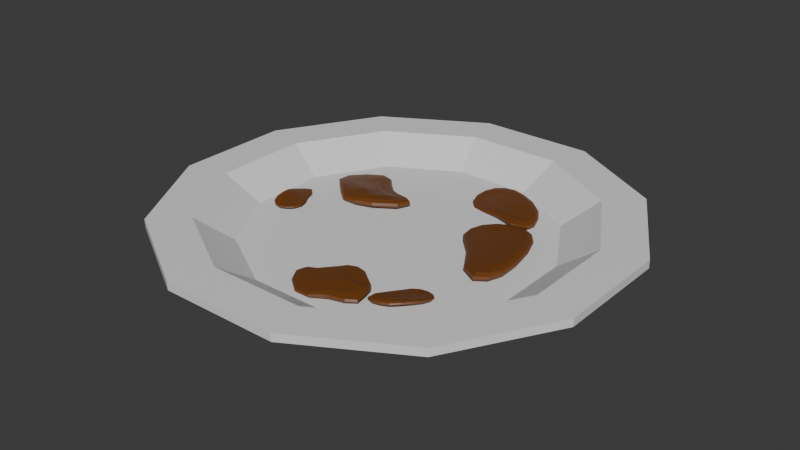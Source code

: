 # Source: PlateDirty.blend  (saved by Blender 4.5.87; exported with 4.5.12 LTS)
import bpy
from mathutils import Matrix  # noqa: F401  (used for matrix-valued properties, if any)

bpy.ops.wm.read_factory_settings(use_empty=True)
scene = bpy.context.scene
scene.name = 'Scene'

# ---- collections
col_collection = bpy.data.collections.new('Collection'); scene.collection.children.link(col_collection)

# ---- materials (node trees are filled in below, after node groups)
mat_material = bpy.data.materials.new('Material')
mat_material.alpha_threshold = 0.0
mat_material.roughness = 0.5
mat_material.line_color = (0.0, 0.0, 0.0, 1.0)
mat_dirt = bpy.data.materials.new('Dirt')

# ---- material node trees
mat_material.use_nodes = True; mat_material.node_tree.nodes.clear()
_N = mat_material.node_tree.nodes; _L = mat_material.node_tree.links
n0 = _N.new('ShaderNodeOutputMaterial'); n0.name = 'Material Output'; n0.location = (200, 100)
n1 = _N.new('ShaderNodeBsdfPrincipled'); n1.name = 'Principled BSDF'; n1.location = (-200, 100)
n1.inputs[3].default_value = 1.45
_L.new(n1.outputs[0], n0.inputs[0])
n0.is_active_output = True
mat_dirt.use_nodes = True; mat_dirt.node_tree.nodes.clear()
_N = mat_dirt.node_tree.nodes; _L = mat_dirt.node_tree.links
n0 = _N.new('ShaderNodeBsdfPrincipled'); n0.name = 'Principled BSDF'; n0.location = (-200, 100)
n0.inputs[0].default_value = (0.1553, 0.04824, 0.005926, 1.0)
n1 = _N.new('ShaderNodeOutputMaterial'); n1.name = 'Material Output'; n1.location = (200, 100)
_L.new(n0.outputs[0], n1.inputs[0])
n1.is_active_output = True

# ---- world
world_world = bpy.data.worlds.new('World'); scene.world = world_world
world_world.use_nodes = True; world_world.node_tree.nodes.clear()
_N = world_world.node_tree.nodes; _L = world_world.node_tree.links
n0 = _N.new('ShaderNodeOutputWorld'); n0.name = 'World Output'; n0.location = (200, 100)
n1 = _N.new('ShaderNodeBackground'); n1.name = 'Background'; n1.location = (-200, 100)
n1.inputs[0].default_value = (0.05088, 0.05088, 0.05088, 1.0)
_L.new(n1.outputs[0], n0.inputs[0])
n0.is_active_output = True
world_world.color = (0.05088, 0.05088, 0.05088)
world_world.sun_shadow_jitter_overblur = 0.0

# ---- meshes
me_circle_003 = bpy.data.meshes.new('Circle.003')
me_circle_003.from_pydata([(0.07432, 0.2774, 0.006079), (-0.07432, 0.2774, 0.006079), (-0.203, 0.203, 0.006079), (-0.2774, 0.07432, 0.006079), (-0.2774, -0.07432, 0.006079), (-0.203, -0.203, 0.006079), (-0.07432, -0.2774, 0.006079), (0.07432, -0.2774, 0.006079), (0.203, -0.203, 0.006079), (0.2774, -0.07432, 0.006079), (0.2774, 0.07432, 0.006079), (0.203, 0.203, 0.006079), (0.08399, 0.3134, 0.03892), (-0.08399, 0.3134, 0.03892), (-0.2295, 0.2295, 0.03892), (-0.3134, 0.08399, 0.03892), (-0.3134, -0.08399, 0.03892), (-0.2295, -0.2295, 0.03892), (-0.08399, -0.3134, 0.03892), (0.08399, -0.3134, 0.03892), (0.2295, -0.2295, 0.03892), (0.3134, -0.08399, 0.03892), (0.3134, 0.08399, 0.03892), (0.2295, 0.2295, 0.03892), (0.07815, 0.2917, 0.05917), (-0.07815, 0.2917, 0.05917), (-0.2135, 0.2135, 0.05917), (-0.2917, 0.07815, 0.05917), (-0.2917, -0.07815, 0.05917), (-0.2135, -0.2135, 0.05917), (-0.07815, -0.2917, 0.05917), (0.07815, -0.2917, 0.05917), (0.2135, -0.2135, 0.05917), (0.2917, -0.07815, 0.05917), (0.2917, 0.07815, 0.05917), (0.2135, 0.2135, 0.05917), (-0.09578, 0.3575, 0.04641), (0.09578, 0.3575, 0.04641), (-0.2617, 0.2617, 0.04641), (-0.3575, 0.09578, 0.04641), (-0.3575, -0.09578, 0.04641), (-0.2617, -0.2617, 0.04641), (-0.09578, -0.3575, 0.04641), (0.09578, -0.3575, 0.04641), (0.2617, -0.2617, 0.04641), (0.3575, -0.09578, 0.04641), (0.3575, 0.09578, 0.04641), (0.2617, 0.2617, 0.04641), (-0.09578, 0.3575, 0.05917), (0.09578, 0.3575, 0.05917), (-0.2617, 0.2617, 0.05917), (-0.3575, 0.09578, 0.05917), (-0.3575, -0.09578, 0.05917), (-0.2617, -0.2617, 0.05917), (-0.09578, -0.3575, 0.05917), (0.09578, -0.3575, 0.05917), (0.2617, -0.2617, 0.05917), (0.3575, -0.09578, 0.05917), (0.3575, 0.09578, 0.05917), (0.2617, 0.2617, 0.05917), (-0.06265, 0.2338, 0.01948), (0.06265, 0.2338, 0.01948), (-0.1712, 0.1712, 0.01948), (-0.2338, 0.06265, 0.01948), (-0.2338, -0.06265, 0.01948), (-0.1712, -0.1712, 0.01948), (-0.06265, -0.2338, 0.01948), (0.06265, -0.2338, 0.01948), (0.1712, -0.1712, 0.01948), (0.2338, -0.06265, 0.01948), (0.2338, 0.06265, 0.01948), (0.1712, 0.1712, 0.01948)], [], [(1, 0, 11, 10, 9, 8, 7, 6, 5, 4, 3, 2), (32, 31, 55, 56), (5, 6, 18, 17), (2, 3, 15, 14), (9, 10, 22, 21), (6, 7, 19, 18), (3, 4, 16, 15), (10, 11, 23, 22), (0, 1, 13, 12), (7, 8, 20, 19), (4, 5, 17, 16), (11, 0, 12, 23), (1, 2, 14, 13), (8, 9, 21, 20), (28, 29, 65, 64), (13, 14, 38, 36), (20, 21, 45, 44), (31, 30, 54, 55), (12, 13, 36, 37), (19, 20, 44, 43), (30, 29, 53, 54), (18, 19, 43, 42), (29, 28, 52, 53), (24, 35, 59, 49), (17, 18, 42, 41), (28, 27, 51, 52), (46, 47, 59, 58), (37, 36, 48, 49), (43, 44, 56, 55), (40, 41, 53, 52), (47, 37, 49, 59), (36, 38, 50, 48), (44, 45, 57, 56), (41, 42, 54, 53), (38, 39, 51, 50), (45, 46, 58, 57), (42, 43, 55, 54), (39, 40, 52, 51), (21, 22, 46, 45), (25, 24, 49, 48), (14, 15, 39, 38), (33, 32, 56, 57), (22, 23, 47, 46), (26, 25, 48, 50), (15, 16, 40, 39), (34, 33, 57, 58), (23, 12, 37, 47), (27, 26, 50, 51), (16, 17, 41, 40), (35, 34, 58, 59), (60, 62, 63, 64, 65, 66, 67, 68, 69, 70, 71, 61), (35, 24, 61, 71), (25, 26, 62, 60), (32, 33, 69, 68), (29, 30, 66, 65), (26, 27, 63, 62), (33, 34, 70, 69), (30, 31, 67, 66), (27, 28, 64, 63), (34, 35, 71, 70), (24, 25, 60, 61), (31, 32, 68, 67)])
_uv = me_circle_003.uv_layers.new(name='UVMap')
_uv.uv.foreach_set('vector', [0.0, 0.0, 0.0, 0.0, 0.0, 0.0, 0.0, 0.0, 0.0, 0.0, 0.0, 0.0, 0.0, 0.0, 0.0, 0.0, 0.0, 0.0, 0.0, 0.0, 0.0, 0.0, 0.0, 0.0, 0.0, 0.0, 0.0, 0.0, 0.0, 0.0, 0.0, 0.0, 0.0, 0.0, 0.0, 0.0, 0.0, 0.0, 0.0, 0.0, 0.0, 0.0, 0.0, 0.0, 0.0, 0.0, 0.0, 0.0, 0.0, 0.0, 0.0, 0.0, 0.0, 0.0, 0.0, 0.0, 0.0, 0.0, 0.0, 0.0, 0.0, 0.0, 0.0, 0.0, 0.0, 0.0, 0.0, 0.0, 0.0, 0.0, 0.0, 0.0, 0.0, 0.0, 0.0, 0.0, 0.0, 0.0, 0.0, 0.0, 0.0, 0.0, 0.0, 0.0, 0.0, 0.0, 0.0, 0.0, 0.0, 0.0, 0.0, 0.0, 0.0, 0.0, 0.0, 0.0, 0.0, 0.0, 0.0, 0.0, 0.0, 0.0, 0.0, 0.0, 0.0, 0.0, 0.0, 0.0, 0.0, 0.0, 0.0, 0.0, 0.0, 0.0, 0.0, 0.0, 0.0, 0.0, 0.0, 0.0, 0.0, 0.0, 0.0, 0.0, 0.0, 0.0, 0.0, 0.0, 0.0, 0.0, 0.0, 0.0, 0.0, 0.0, 0.0, 0.0, 0.0, 0.0, 0.0, 0.0, 0.0, 0.0, 0.0, 0.0, 0.0, 0.0, 0.0, 0.0, 0.0, 0.0, 0.0, 0.0, 0.0, 0.0, 0.0, 0.0, 0.0, 0.0, 0.0, 0.0, 0.0, 0.0, 0.0, 0.0, 0.0, 0.0, 0.0, 0.0, 0.0, 0.0, 0.0, 0.0, 0.0, 0.0, 0.0, 0.0, 0.0, 0.0, 0.0, 0.0, 0.0, 0.0, 0.0, 0.0, 0.0, 0.0, 0.0, 0.0, 0.0, 0.0, 0.0, 0.0, 0.0, 0.0, 0.0, 0.0, 0.0, 0.0, 0.0, 0.0, 0.0, 0.0, 0.0, 0.0, 0.0, 0.0, 0.0, 0.0, 0.0, 0.0, 0.0, 0.0, 0.0, 0.0, 0.0, 0.0, 0.0, 0.0, 0.0, 0.0, 0.0, 0.0, 0.0, 0.0, 0.0, 0.0, 0.0, 0.0, 0.0, 0.0, 0.0, 0.0, 0.0, 0.0, 0.0, 0.0, 0.0, 0.0, 0.0, 0.0, 0.0, 0.0, 0.0, 0.0, 0.0, 0.0, 0.0, 0.0, 0.0, 0.0, 0.0, 0.0, 0.0, 0.0, 0.0, 0.0, 0.0, 0.0, 0.0, 0.0, 0.0, 0.0, 0.0, 0.0, 0.0, 0.0, 0.0, 0.0, 0.0, 0.0, 0.0, 0.0, 0.0, 0.0, 0.0, 0.0, 0.0, 0.0, 0.0, 0.0, 0.0, 0.0, 0.0, 0.0, 0.0, 0.0, 0.0, 0.0, 0.0, 0.0, 0.0, 0.0, 0.0, 0.0, 0.0, 0.0, 0.0, 0.0, 0.0, 0.0, 0.0, 0.0, 0.0, 0.0, 0.0, 0.0, 0.0, 0.0, 0.0, 0.0, 0.0, 0.0, 0.0, 0.0, 0.0, 0.0, 0.0, 0.0, 0.0, 0.0, 0.0, 0.0, 0.0, 0.0, 0.0, 0.0, 0.0, 0.0, 0.0, 0.0, 0.0, 0.0, 0.0, 0.0, 0.0, 0.0, 0.0, 0.0, 0.0, 0.0, 0.0, 0.0, 0.0, 0.0, 0.0, 0.0, 0.0, 0.0, 0.0, 0.0, 0.0, 0.0, 0.0, 0.0, 0.0, 0.0, 0.0, 0.0, 0.0, 0.0, 0.0, 0.0, 0.0, 0.0, 0.0, 0.0, 0.0, 0.0, 0.0, 0.0, 0.0, 0.0, 0.0, 0.0, 0.0, 0.0, 0.0, 0.0, 0.0, 0.0, 0.0, 0.0, 0.0, 0.0, 0.0, 0.0, 0.0, 0.0, 0.0, 0.0, 0.0, 0.0, 0.0, 0.0, 0.0, 0.0, 0.0, 0.0, 0.0, 0.0, 0.0, 0.0, 0.0, 0.0, 0.0, 0.0, 0.0, 0.0, 0.0, 0.0, 0.0, 0.0, 0.0, 0.0, 0.0, 0.0, 0.0, 0.0, 0.0, 0.0, 0.0, 0.0, 0.0, 0.0, 0.0, 0.0, 0.0, 0.0, 0.0, 0.0, 0.0, 0.0, 0.0, 0.0, 0.0, 0.0, 0.0, 0.0, 0.0, 0.0, 0.0, 0.0, 0.0, 0.0, 0.0, 0.0, 0.0, 0.0, 0.0, 0.0, 0.0, 0.0, 0.0, 0.0, 0.0, 0.0, 0.0, 0.0, 0.0, 0.0, 0.0, 0.0, 0.0, 0.0, 0.0, 0.0, 0.0, 0.0, 0.0, 0.0, 0.0, 0.0, 0.0, 0.0, 0.0, 0.0, 0.0, 0.0, 0.0, 0.0, 0.0, 0.0, 0.0, 0.0, 0.0, 0.0, 0.0, 0.0, 0.0, 0.0, 0.0, 0.0, 0.0, 0.0, 0.0, 0.0, 0.0, 0.0, 0.0, 0.0, 0.0, 0.0, 0.0, 0.0, 0.0, 0.0, 0.0, 0.0, 0.0, 0.0, 0.0, 0.0, 0.0, 0.0, 0.0, 0.0, 0.0, 0.0, 0.0, 0.0, 0.0, 0.0, 0.0, 0.0, 0.0, 0.0, 0.0, 0.0])
me_circle_003.materials.append(mat_material)
me_circle_003.update()
me_cube_004 = bpy.data.meshes.new('Cube.004')
me_cube_004.from_pydata([(0.1317, -0.04023, 0.01607), (0.13, -0.04025, 0.02685), (0.1469, 0.02323, 0.02596), (0.1471, 0.02317, 0.03746), (0.2329, -0.02981, 0.02405), (0.2348, -0.03003, 0.03541), (0.2632, 0.02828, 0.02803), (0.2654, 0.02874, 0.03961), (0.1335, 0.01251, 0.02198), (0.1231, -0.005206, 0.01753), (0.124, -0.02531, 0.01555), (0.1285, -0.04475, 0.01966), (0.1269, -0.04694, 0.02367), (0.1277, -0.04482, 0.02614), (0.122, -0.02519, 0.02796), (0.1215, -0.005038, 0.031), (0.1331, 0.01255, 0.03497), (0.1431, 0.02602, 0.03626), (0.1413, 0.02743, 0.03341), (0.143, 0.02608, 0.02942), (0.2417, 0.03294, 0.02762), (0.2086, 0.03306, 0.02828), (0.1707, 0.02806, 0.02683), (0.1716, 0.02801, 0.04012), (0.2106, 0.03329, 0.04238), (0.2439, 0.03299, 0.04087), (0.2669, 0.03251, 0.03734), (0.267, 0.03422, 0.03395), (0.2659, 0.03219, 0.03046), (0.2578, -0.01986, 0.02469), (0.2815, -5.089e-05, 0.02607), (0.2764, 0.01779, 0.02698), (0.2798, 0.01863, 0.04026), (0.2867, 0.0009678, 0.04025), (0.2619, -0.02049, 0.03778), (0.2358, -0.03499, 0.03356), (0.2358, -0.03749, 0.03046), (0.2348, -0.0349, 0.02682), (0.1482, -0.04653, 0.01426), (0.1728, -0.04671, 0.01461), (0.2014, -0.03715, 0.0191), (0.2022, -0.03628, 0.03196), (0.1709, -0.04626, 0.02769), (0.1462, -0.04647, 0.02646), (0.1154, -0.02603, 0.02051), (0.1129, -0.02692, 0.02479), (0.1146, -0.02607, 0.02748), (0.1136, -0.00574, 0.0227), (0.1109, -0.005902, 0.02723), (0.113, -0.005779, 0.03016), (0.1235, 0.01242, 0.02617), (0.121, 0.0129, 0.03044), (0.1233, 0.01237, 0.03337), (0.1722, 0.0349, 0.03157), (0.1716, 0.03701, 0.03573), (0.1727, 0.03486, 0.03893), (0.2067, 0.04089, 0.03247), (0.2061, 0.04343, 0.03658), (0.2076, 0.04105, 0.04019), (0.2388, 0.04078, 0.03098), (0.2388, 0.04332, 0.03473), (0.2398, 0.0409, 0.03829), (0.2866, 0.01952, 0.03003), (0.2892, 0.02065, 0.03375), (0.2881, 0.02006, 0.03738), (0.2957, 0.0012, 0.02991), (0.2998, 0.001519, 0.0339), (0.2981, 0.001832, 0.03767), (0.2733, -0.02194, 0.0287), (0.2774, -0.02313, 0.03264), (0.2757, -0.02196, 0.03598), (0.1992, -0.05074, 0.02198), (0.2001, -0.05494, 0.0259), (0.1988, -0.05045, 0.02897), (0.1743, -0.06066, 0.0191), (0.1748, -0.06491, 0.02345), (0.1736, -0.06064, 0.02631), (0.1498, -0.05782, 0.0189), (0.1495, -0.06131, 0.02316), (0.1489, -0.05793, 0.02574), (0.1599, 0.01523, 0.02092), (0.2078, 0.01939, 0.02387), (0.2488, 0.0183, 0.02484), (0.1468, -0.003867, 0.01462), (0.1941, 0.0006525, 0.01845), (0.2461, -0.0002042, 0.02242), (0.144, -0.02678, 0.01191), (0.1755, -0.02349, 0.01365), (0.2253, -0.01713, 0.02062), (0.2527, 0.0182, 0.04167), (0.2111, 0.0195, 0.04195), (0.1601, 0.01532, 0.03761), (0.2509, -0.001252, 0.04029), (0.1982, 0.001492, 0.03786), (0.1448, -0.003335, 0.0319), (0.2286, -0.01746, 0.03722), (0.174, -0.02253, 0.03088), (0.1409, -0.02631, 0.02744), (-0.06999, -0.4388, 0.00518), (-0.06975, -0.4397, 0.02812), (-0.1964, -0.356, 0.01823), (-0.1969, -0.3554, 0.04187), (-0.0158, -0.2678, 0.01276), (-0.01352, -0.2615, 0.03643), (-0.08837, -0.1292, 0.02221), (-0.08691, -0.1233, 0.0463), (-0.1796, -0.383, 0.01317), (-0.1446, -0.4125, 0.007765), (-0.1018, -0.4318, 0.005067), (-0.06655, -0.451, 0.01223), (-0.06488, -0.4567, 0.02033), (-0.06633, -0.4515, 0.02592), (-0.102, -0.4327, 0.03143), (-0.1455, -0.4131, 0.03605), (-0.1806, -0.3829, 0.04004), (-0.207, -0.3615, 0.03909), (-0.2118, -0.3644, 0.03303), (-0.2068, -0.3617, 0.02501), (-0.1193, -0.1727, 0.02086), (-0.1635, -0.2526, 0.01887), (-0.1893, -0.3163, 0.01743), (-0.1894, -0.3149, 0.04469), (-0.1619, -0.2477, 0.04815), (-0.117, -0.1658, 0.04849), (-0.09213, -0.1188, 0.04148), (-0.0952, -0.1183, 0.0344), (-0.0927, -0.1218, 0.02718), (-0.00751, -0.1908, 0.01518), (-0.01846, -0.1226, 0.01831), (-0.05576, -0.1135, 0.02018), (-0.05381, -0.106, 0.04777), (-0.01488, -0.1121, 0.04773), (-0.002056, -0.1803, 0.04253), (-0.00368, -0.2679, 0.03246), (0.0007964, -0.2725, 0.02591), (-0.004872, -0.2712, 0.01841), (-0.04653, -0.4209, -4.767e-05), (-0.02804, -0.384, -0.001492), (-0.02505, -0.3316, 0.005048), (-0.02549, -0.3288, 0.03185), (-0.02844, -0.3844, 0.02634), (-0.04624, -0.4219, 0.026), (-0.1099, -0.4493, 0.0152), (-0.1113, -0.4553, 0.02397), (-0.1099, -0.4498, 0.0299), (-0.1538, -0.4322, 0.01832), (-0.1568, -0.4381, 0.02754), (-0.154, -0.4325, 0.03391), (-0.1888, -0.4021, 0.02207), (-0.1928, -0.4071, 0.03075), (-0.189, -0.4022, 0.03697), (-0.2037, -0.3104, 0.02618), (-0.2091, -0.3103, 0.03451), (-0.2037, -0.3096, 0.04128), (-0.1805, -0.2499, 0.02724), (-0.1858, -0.2488, 0.0357), (-0.1799, -0.2478, 0.04328), (-0.1368, -0.1752, 0.02747), (-0.1414, -0.1737, 0.03519), (-0.1358, -0.172, 0.04272), (-0.04839, -0.09641, 0.02636), (-0.0477, -0.0913, 0.03403), (-0.04781, -0.09301, 0.0416), (-0.006082, -0.1011, 0.026), (-0.00249, -0.09503, 0.0342), (-0.004763, -0.0965, 0.04208), (0.01225, -0.1646, 0.02352), (0.01862, -0.1592, 0.03165), (0.01479, -0.1594, 0.03868), (-0.003759, -0.3509, 0.01076), (0.003709, -0.3546, 0.01859), (-0.004071, -0.3507, 0.02547), (-0.006192, -0.4004, 0.006432), (0.0005417, -0.4054, 0.01503), (-0.006021, -0.4008, 0.02167), (-0.02948, -0.4346, 0.008145), (-0.02478, -0.44, 0.0166), (-0.02912, -0.4352, 0.02262), (-0.1665, -0.3394, 0.008319), (-0.1367, -0.2653, 0.01062), (-0.08535, -0.1653, 0.0156), (-0.1288, -0.3722, -3.928e-05), (-0.1069, -0.303, 0.002258), (-0.055, -0.1895, 0.01058), (-0.08231, -0.4008, -0.003594), (-0.06746, -0.3519, -0.003437), (-0.04594, -0.2672, 0.005821), (-0.08107, -0.1537, 0.05075), (-0.1343, -0.2572, 0.04799), (-0.1678, -0.3383, 0.04264), (-0.04787, -0.1741, 0.04805), (-0.1064, -0.2955, 0.04193), (-0.131, -0.3722, 0.03616), (-0.04252, -0.2562, 0.04035), (-0.06932, -0.3507, 0.03278), (-0.08314, -0.4017, 0.02961), (0.2281, -0.8077, 0.0009702), (0.2306, -0.8086, 0.0242), (0.1773, -0.6377, 0.0151), (0.1734, -0.6359, 0.03924), (0.3837, -0.7943, 0.00909), (0.3854, -0.7939, 0.03321), (0.323, -0.6185, 0.02199), (0.3241, -0.617, 0.04663), (0.2024, -0.6691, 0.008627), (0.2299, -0.7164, 0.001957), (0.2331, -0.7693, -0.0002529), (0.2172, -0.8154, 0.008102), (0.212, -0.8191, 0.01634), (0.2183, -0.8159, 0.02199), (0.2372, -0.7692, 0.02636), (0.2332, -0.7149, 0.03051), (0.2002, -0.6672, 0.03596), (0.1676, -0.6334, 0.03639), (0.1653, -0.6324, 0.03021), (0.1695, -0.6342, 0.02203), (0.2808, -0.6037, 0.02007), (0.2057, -0.5948, 0.01762), (0.1712, -0.6137, 0.01545), (0.1651, -0.6106, 0.04331), (0.2025, -0.5915, 0.04752), (0.2816, -0.602, 0.04831), (0.3357, -0.6109, 0.04159), (0.3406, -0.6081, 0.03428), (0.3349, -0.6118, 0.02698), (0.3735, -0.7445, 0.0132), (0.3518, -0.6853, 0.01801), (0.341, -0.6438, 0.02011), (0.3424, -0.642, 0.04834), (0.3512, -0.6832, 0.04816), (0.3718, -0.7426, 0.04132), (0.3912, -0.805, 0.02909), (0.393, -0.8103, 0.02241), (0.3902, -0.8052, 0.01479), (0.2467, -0.8287, -0.003323), (0.3046, -0.8381, -0.004922), (0.3612, -0.8225, 0.001136), (0.366, -0.824, 0.02829), (0.3096, -0.8412, 0.02331), (0.2493, -0.8309, 0.02313), (0.2172, -0.7677, 0.009632), (0.2115, -0.7691, 0.0185), (0.2188, -0.7677, 0.0245), (0.2126, -0.7177, 0.0124), (0.2068, -0.7183, 0.02174), (0.2138, -0.7174, 0.02818), (0.1945, -0.6739, 0.01729), (0.1896, -0.6737, 0.02609), (0.194, -0.6734, 0.03244), (0.1606, -0.5983, 0.02463), (0.1571, -0.594, 0.03316), (0.158, -0.5969, 0.04007), (0.2004, -0.5775, 0.02613), (0.1984, -0.5719, 0.03474), (0.199, -0.5759, 0.0425), (0.2802, -0.588, 0.02662), (0.2819, -0.583, 0.03444), (0.2807, -0.5871, 0.04219), (0.3693, -0.6431, 0.02623), (0.3778, -0.6411, 0.03397), (0.3705, -0.642, 0.04179), (0.3778, -0.6852, 0.02576), (0.3856, -0.685, 0.03408), (0.3785, -0.6842, 0.04219), (0.3859, -0.7416, 0.02212), (0.3902, -0.7427, 0.03046), (0.3852, -0.7405, 0.03767), (0.3575, -0.8488, 0.007076), (0.3573, -0.8564, 0.01508), (0.3599, -0.85, 0.02199), (0.2961, -0.8618, 0.003293), (0.2935, -0.869, 0.01209), (0.2981, -0.8634, 0.01877), (0.2377, -0.8494, 0.005213), (0.2336, -0.8555, 0.01385), (0.2386, -0.8505, 0.01992), (0.2012, -0.6492, 0.004992), (0.2224, -0.6296, 0.008775), (0.2885, -0.635, 0.01504), (0.2471, -0.7106, -0.004798), (0.2605, -0.6946, -0.0007721), (0.3064, -0.6881, 0.009461), (0.2548, -0.7828, -0.007622), (0.3062, -0.7859, -0.006961), (0.3528, -0.764, 0.00242), (0.2884, -0.6328, 0.05106), (0.2159, -0.6244, 0.04697), (0.1935, -0.6445, 0.04002), (0.3016, -0.6844, 0.04801), (0.2535, -0.6861, 0.03951), (0.2469, -0.7046, 0.03174), (0.3512, -0.7622, 0.03772), (0.3088, -0.7862, 0.02981), (0.2595, -0.7838, 0.026), (0.4728, -0.1837, 0.01371), (0.474, -0.1867, 0.03178), (0.3291, -0.1688, 0.0215), (0.3267, -0.1687, 0.03982), (0.4568, -0.03415, 0.01811), (0.4565, -0.03256, 0.03655), (0.3107, -0.03248, 0.02524), (0.309, -0.02835, 0.04391), (0.3523, -0.1755, 0.01823), (0.3953, -0.1752, 0.0142), (0.4427, -0.1745, 0.01241), (0.4783, -0.187, 0.01887), (0.481, -0.1885, 0.02503), (0.4789, -0.1884, 0.02963), (0.4432, -0.1767, 0.0331), (0.3934, -0.1784, 0.03646), (0.3487, -0.1753, 0.03912), (0.3257, -0.1722, 0.03755), (0.3256, -0.1734, 0.03276), (0.3269, -0.172, 0.02661), (0.3036, -0.04629, 0.02246), (0.3025, -0.0782, 0.01879), (0.3141, -0.1483, 0.02003), (0.3117, -0.1472, 0.041), (0.3001, -0.06705, 0.04081), (0.3011, -0.04167, 0.04386), (0.3043, -0.01886, 0.04), (0.3024, -0.01466, 0.03437), (0.3052, -0.02134, 0.02893), (0.4154, -0.03179, 0.02069), (0.3627, -0.01611, 0.02257), (0.3289, -0.01469, 0.0236), (0.3271, -0.009236, 0.04494), (0.3604, -0.01188, 0.04538), (0.4133, -0.03194, 0.04216), (0.4645, -0.0253, 0.03324), (0.4685, -0.02285, 0.02807), (0.4647, -0.02633, 0.02231), (0.4892, -0.1747, 0.01075), (0.4955, -0.1302, 0.009522), (0.4801, -0.06361, 0.01277), (0.4811, -0.05918, 0.03351), (0.4981, -0.1294, 0.03131), (0.4915, -0.1785, 0.03133), (0.441, -0.18, 0.01959), (0.442, -0.1826, 0.02628), (0.4412, -0.1809, 0.03109), (0.3966, -0.1806, 0.0217), (0.3971, -0.1826, 0.0287), (0.396, -0.1818, 0.03393), (0.3561, -0.1838, 0.02501), (0.3557, -0.1868, 0.0317), (0.3547, -0.1848, 0.03668), (0.3053, -0.1427, 0.02607), (0.3029, -0.1409, 0.03228), (0.3044, -0.1417, 0.03769), (0.2914, -0.07773, 0.02492), (0.2879, -0.0771, 0.03134), (0.2904, -0.07349, 0.03711), (0.293, -0.04524, 0.02731), (0.2894, -0.04424, 0.0333), (0.2917, -0.043, 0.03913), (0.328, 0.0171, 0.02765), (0.3263, 0.02379, 0.03356), (0.3267, 0.0194, 0.03948), (0.3626, 0.01371, 0.02786), (0.3625, 0.01944, 0.03424), (0.3615, 0.01567, 0.04036), (0.4124, -0.01189, 0.02688), (0.4132, -0.007119, 0.03317), (0.4113, -0.01112, 0.03871), (0.5001, -0.06411, 0.0172), (0.5058, -0.06287, 0.02325), (0.5009, -0.06179, 0.02859), (0.5131, -0.1302, 0.01545), (0.5185, -0.1301, 0.02206), (0.5144, -0.1299, 0.02737), (0.5043, -0.1733, 0.01681), (0.5088, -0.1734, 0.02325), (0.5054, -0.1746, 0.02819), (0.3373, -0.1572, 0.0142), (0.3255, -0.09353, 0.01395), (0.3266, -0.05368, 0.01951), (0.3899, -0.169, 0.009498), (0.3746, -0.1583, 0.01264), (0.3684, -0.0963, 0.01879), (0.4539, -0.1683, 0.007402), (0.4555, -0.1303, 0.007996), (0.434, -0.07446, 0.01403), (0.3232, -0.04606, 0.04665), (0.3216, -0.06887, 0.04132), (0.332, -0.1498, 0.04024), (0.3653, -0.0896, 0.04765), (0.3654, -0.1522, 0.04285), (0.3831, -0.1747, 0.03789), (0.4323, -0.07991, 0.04133), (0.4562, -0.1346, 0.03651), (0.4555, -0.1734, 0.03366), (-0.08195, -0.6746, 0.005018), (-0.08146, -0.6773, 0.02347), (-0.1934, -0.667, 0.02195), (-0.1933, -0.6666, 0.04163), (-0.1284, -0.5067, 0.01868), (-0.1286, -0.5034, 0.03811), (-0.2351, -0.4721, 0.02549), (-0.2365, -0.4685, 0.04531), (-0.1715, -0.6865, 0.01514), (-0.1386, -0.6991, 0.007512), (-0.1049, -0.6917, 0.004132), (-0.0734, -0.6787, 0.01117), (-0.06928, -0.6806, 0.01802), (-0.07305, -0.68, 0.02225), (-0.1046, -0.6951, 0.02536), (-0.1384, -0.7017, 0.03057), (-0.1714, -0.6872, 0.03737), (-0.197, -0.6741, 0.03958), (-0.1989, -0.6777, 0.03469), (-0.1971, -0.6744, 0.02787), (-0.2368, -0.5097, 0.02479), (-0.2276, -0.5657, 0.02591), (-0.2083, -0.6282, 0.02344), (-0.2085, -0.6266, 0.04618), (-0.2285, -0.5623, 0.05005), (-0.2375, -0.506, 0.04746), (-0.2433, -0.467, 0.04142), (-0.2462, -0.4675, 0.03563), (-0.2424, -0.4688, 0.02965), (-0.1523, -0.4674, 0.01978), (-0.1925, -0.4332, 0.02214), (-0.2211, -0.4468, 0.02369), (-0.2235, -0.4414, 0.04643), (-0.1957, -0.4247, 0.04641), (-0.1524, -0.4604, 0.04218), (-0.1205, -0.5004, 0.03496), (-0.1163, -0.4996, 0.02964), (-0.1203, -0.5021, 0.02342), (-0.07601, -0.645, 0.001912), (-0.08274, -0.6033, 0.002518), (-0.107, -0.5577, 0.0102), (-0.1087, -0.5567, 0.03222), (-0.08296, -0.6066, 0.0249), (-0.07554, -0.6484, 0.0228), (-0.1013, -0.7061, 0.01262), (-0.09905, -0.7101, 0.01995), (-0.101, -0.7075, 0.02455), (-0.135, -0.715, 0.01636), (-0.134, -0.7194, 0.02412), (-0.1348, -0.7159, 0.02914), (-0.1685, -0.7034, 0.0223), (-0.1686, -0.7077, 0.02962), (-0.1683, -0.7037, 0.03462), (-0.2203, -0.6276, 0.03155), (-0.2237, -0.6293, 0.03867), (-0.2204, -0.6267, 0.04414), (-0.2402, -0.5711, 0.03308), (-0.2443, -0.5728, 0.04012), (-0.2408, -0.5697, 0.04631), (-0.2492, -0.5168, 0.03054), (-0.2535, -0.5176, 0.03696), (-0.2497, -0.5152, 0.04305), (-0.227, -0.4301, 0.02892), (-0.2296, -0.426, 0.03528), (-0.2283, -0.4278, 0.04148), (-0.1986, -0.4095, 0.02871), (-0.2003, -0.4028, 0.03554), (-0.2004, -0.4057, 0.04199), (-0.1532, -0.4408, 0.02663), (-0.1523, -0.4335, 0.03337), (-0.1538, -0.4367, 0.0391), (-0.08345, -0.5576, 0.01513), (-0.07662, -0.5549, 0.02183), (-0.08382, -0.5584, 0.0271), (-0.05963, -0.5968, 0.01021), (-0.05258, -0.5948, 0.01765), (-0.05944, -0.5981, 0.02255), (-0.05741, -0.6391, 0.009864), (-0.05144, -0.6385, 0.01715), (-0.057, -0.6404, 0.02156), (-0.1836, -0.6428, 0.01331), (-0.2043, -0.5631, 0.01836), (-0.2141, -0.4935, 0.02003), (-0.1476, -0.6594, 0.002538), (-0.1687, -0.5809, 0.009098), (-0.1821, -0.493, 0.01589), (-0.1082, -0.6576, -0.002101), (-0.1227, -0.6054, 0.0008816), (-0.1476, -0.5231, 0.0128), (-0.215, -0.487, 0.04883), (-0.2054, -0.5575, 0.04931), (-0.1838, -0.6424, 0.04188), (-0.1817, -0.4844, 0.04647), (-0.1713, -0.5743, 0.04231), (-0.148, -0.6629, 0.03212), (-0.148, -0.5174, 0.04121), (-0.1239, -0.6082, 0.03036), (-0.1081, -0.6629, 0.02448), (0.561, -0.5964, 0.02005), (0.5622, -0.5953, 0.03085), (0.5891, -0.6595, 0.02809), (0.5889, -0.6597, 0.03956), (0.5023, -0.6658, 0.02102), (0.5017, -0.6665, 0.03193), (0.5264, -0.7309, 0.01777), (0.5259, -0.7323, 0.02897), (0.5927, -0.6421, 0.02439), (0.5897, -0.6208, 0.02035), (0.5763, -0.6044, 0.019), (0.5606, -0.591, 0.02358), (0.5604, -0.5884, 0.02755), (0.5612, -0.5905, 0.03006), (0.5779, -0.6032, 0.03139), (0.591, -0.62, 0.03379), (0.5931, -0.6419, 0.03736), (0.5938, -0.6598, 0.03817), (0.5961, -0.6599, 0.03523), (0.594, -0.6597, 0.03135), (0.5409, -0.7225, 0.01988), (0.5572, -0.7042, 0.02526), (0.5749, -0.6783, 0.02827), (0.5744, -0.6788, 0.0414), (0.5566, -0.7055, 0.03893), (0.5403, -0.7235, 0.03265), (0.5267, -0.7366, 0.02675), (0.5273, -0.7382, 0.02351), (0.5269, -0.7358, 0.02007), (0.4965, -0.6888, 0.01736), (0.4963, -0.7193, 0.01513), (0.5119, -0.7302, 0.01569), (0.5107, -0.7327, 0.02855), (0.4938, -0.7233, 0.0288), (0.4942, -0.6905, 0.02981), (0.4969, -0.6636, 0.03047), (0.4946, -0.662, 0.02765), (0.4972, -0.6633, 0.02397), (0.5443, -0.6008, 0.01873), (0.5251, -0.616, 0.01917), (0.5133, -0.6413, 0.02107), (0.514, -0.642, 0.03366), (0.5269, -0.6148, 0.03238), (0.5459, -0.5994, 0.031), (0.5825, -0.5991, 0.02364), (0.5838, -0.597, 0.02784), (0.5831, -0.5986, 0.0306), (0.5966, -0.6151, 0.0252), (0.5986, -0.6135, 0.02964), (0.597, -0.6148, 0.03265), (0.6004, -0.6363, 0.02832), (0.6026, -0.6353, 0.0325), (0.6005, -0.6362, 0.0355), (0.5781, -0.6853, 0.03261), (0.5798, -0.6869, 0.0367), (0.5778, -0.6856, 0.03987), (0.5625, -0.7102, 0.02964), (0.5642, -0.7122, 0.03381), (0.5622, -0.7109, 0.03719), (0.5464, -0.7278, 0.02379), (0.5477, -0.7301, 0.0276), (0.5461, -0.7284, 0.03088), (0.5054, -0.7383, 0.01839), (0.5042, -0.7409, 0.02203), (0.5049, -0.7396, 0.02557), (0.4859, -0.7302, 0.01867), (0.4828, -0.7332, 0.02267), (0.4847, -0.7322, 0.0263), (0.485, -0.6975, 0.02004), (0.4812, -0.6994, 0.02375), (0.4836, -0.6989, 0.02702), (0.5045, -0.6299, 0.02488), (0.5009, -0.6274, 0.02885), (0.5052, -0.6296, 0.03186), (0.5151, -0.6064, 0.02359), (0.512, -0.6035, 0.02787), (0.5157, -0.6058, 0.03085), (0.5359, -0.593, 0.02338), (0.5339, -0.5902, 0.02761), (0.5364, -0.5924, 0.03025), (0.5742, -0.6603, 0.02348), (0.5495, -0.6915, 0.02135), (0.529, -0.7137, 0.01618), (0.5722, -0.6355, 0.01801), (0.5441, -0.6675, 0.01893), (0.5182, -0.6966, 0.01498), (0.5599, -0.6144, 0.016), (0.5386, -0.6362, 0.01744), (0.5161, -0.6709, 0.01765), (0.5277, -0.7154, 0.03222), (0.5486, -0.6932, 0.03867), (0.5742, -0.6605, 0.0401), (0.5159, -0.698, 0.03189), (0.5433, -0.6701, 0.03745), (0.5741, -0.6346, 0.03531), (0.5151, -0.672, 0.03347), (0.5405, -0.6357, 0.03469), (0.5626, -0.6127, 0.03159)], [], [(44, 45, 48, 47), (45, 46, 49, 48), (47, 48, 51, 50), (48, 49, 52, 51), (0, 11, 44, 10), (11, 12, 45, 44), (12, 13, 46, 45), (13, 1, 14, 46), (46, 14, 15, 49), (49, 15, 16, 52), (52, 16, 3, 17), (51, 52, 17, 18), (50, 51, 18, 19), (8, 50, 19, 2), (9, 47, 50, 8), (10, 44, 47, 9), (53, 54, 57, 56), (54, 55, 58, 57), (56, 57, 60, 59), (57, 58, 61, 60), (2, 19, 53, 22), (19, 18, 54, 53), (18, 17, 55, 54), (17, 3, 23, 55), (55, 23, 24, 58), (58, 24, 25, 61), (61, 25, 7, 26), (60, 61, 26, 27), (59, 60, 27, 28), (20, 59, 28, 6), (21, 56, 59, 20), (22, 53, 56, 21), (62, 63, 66, 65), (63, 64, 67, 66), (65, 66, 69, 68), (66, 67, 70, 69), (6, 28, 62, 31), (28, 27, 63, 62), (27, 26, 64, 63), (26, 7, 32, 64), (64, 32, 33, 67), (67, 33, 34, 70), (70, 34, 5, 35), (69, 70, 35, 36), (68, 69, 36, 37), (29, 68, 37, 4), (30, 65, 68, 29), (31, 62, 65, 30), (71, 72, 75, 74), (72, 73, 76, 75), (74, 75, 78, 77), (75, 76, 79, 78), (4, 37, 71, 40), (37, 36, 72, 71), (36, 35, 73, 72), (35, 5, 41, 73), (73, 41, 42, 76), (76, 42, 43, 79), (79, 43, 1, 13), (78, 79, 13, 12), (77, 78, 12, 11), (38, 77, 11, 0), (39, 74, 77, 38), (40, 71, 74, 39), (80, 81, 84, 83), (81, 82, 85, 84), (83, 84, 87, 86), (84, 85, 88, 87), (2, 22, 80, 8), (22, 21, 81, 80), (21, 20, 82, 81), (20, 6, 31, 82), (82, 31, 30, 85), (85, 30, 29, 88), (88, 29, 4, 40), (87, 88, 40, 39), (86, 87, 39, 38), (10, 86, 38, 0), (9, 83, 86, 10), (8, 80, 83, 9), (89, 90, 93, 92), (90, 91, 94, 93), (92, 93, 96, 95), (93, 94, 97, 96), (7, 25, 89, 32), (25, 24, 90, 89), (24, 23, 91, 90), (23, 3, 16, 91), (91, 16, 15, 94), (94, 15, 14, 97), (97, 14, 1, 43), (96, 97, 43, 42), (95, 96, 42, 41), (34, 95, 41, 5), (33, 92, 95, 34), (32, 89, 92, 33), (142, 143, 146, 145), (143, 144, 147, 146), (145, 146, 149, 148), (146, 147, 150, 149), (98, 109, 142, 108), (109, 110, 143, 142), (110, 111, 144, 143), (111, 99, 112, 144), (144, 112, 113, 147), (147, 113, 114, 150), (150, 114, 101, 115), (149, 150, 115, 116), (148, 149, 116, 117), (106, 148, 117, 100), (107, 145, 148, 106), (108, 142, 145, 107), (151, 152, 155, 154), (152, 153, 156, 155), (154, 155, 158, 157), (155, 156, 159, 158), (100, 117, 151, 120), (117, 116, 152, 151), (116, 115, 153, 152), (115, 101, 121, 153), (153, 121, 122, 156), (156, 122, 123, 159), (159, 123, 105, 124), (158, 159, 124, 125), (157, 158, 125, 126), (118, 157, 126, 104), (119, 154, 157, 118), (120, 151, 154, 119), (160, 161, 164, 163), (161, 162, 165, 164), (163, 164, 167, 166), (164, 165, 168, 167), (104, 126, 160, 129), (126, 125, 161, 160), (125, 124, 162, 161), (124, 105, 130, 162), (162, 130, 131, 165), (165, 131, 132, 168), (168, 132, 103, 133), (167, 168, 133, 134), (166, 167, 134, 135), (127, 166, 135, 102), (128, 163, 166, 127), (129, 160, 163, 128), (169, 170, 173, 172), (170, 171, 174, 173), (172, 173, 176, 175), (173, 174, 177, 176), (102, 135, 169, 138), (135, 134, 170, 169), (134, 133, 171, 170), (133, 103, 139, 171), (171, 139, 140, 174), (174, 140, 141, 177), (177, 141, 99, 111), (176, 177, 111, 110), (175, 176, 110, 109), (136, 175, 109, 98), (137, 172, 175, 136), (138, 169, 172, 137), (178, 179, 182, 181), (179, 180, 183, 182), (181, 182, 185, 184), (182, 183, 186, 185), (100, 120, 178, 106), (120, 119, 179, 178), (119, 118, 180, 179), (118, 104, 129, 180), (180, 129, 128, 183), (183, 128, 127, 186), (186, 127, 102, 138), (185, 186, 138, 137), (184, 185, 137, 136), (108, 184, 136, 98), (107, 181, 184, 108), (106, 178, 181, 107), (187, 188, 191, 190), (188, 189, 192, 191), (190, 191, 194, 193), (191, 192, 195, 194), (105, 123, 187, 130), (123, 122, 188, 187), (122, 121, 189, 188), (121, 101, 114, 189), (189, 114, 113, 192), (192, 113, 112, 195), (195, 112, 99, 141), (194, 195, 141, 140), (193, 194, 140, 139), (132, 193, 139, 103), (131, 190, 193, 132), (130, 187, 190, 131), (240, 241, 244, 243), (241, 242, 245, 244), (243, 244, 247, 246), (244, 245, 248, 247), (196, 207, 240, 206), (207, 208, 241, 240), (208, 209, 242, 241), (209, 197, 210, 242), (242, 210, 211, 245), (245, 211, 212, 248), (248, 212, 199, 213), (247, 248, 213, 214), (246, 247, 214, 215), (204, 246, 215, 198), (205, 243, 246, 204), (206, 240, 243, 205), (249, 250, 253, 252), (250, 251, 254, 253), (252, 253, 256, 255), (253, 254, 257, 256), (198, 215, 249, 218), (215, 214, 250, 249), (214, 213, 251, 250), (213, 199, 219, 251), (251, 219, 220, 254), (254, 220, 221, 257), (257, 221, 203, 222), (256, 257, 222, 223), (255, 256, 223, 224), (216, 255, 224, 202), (217, 252, 255, 216), (218, 249, 252, 217), (258, 259, 262, 261), (259, 260, 263, 262), (261, 262, 265, 264), (262, 263, 266, 265), (202, 224, 258, 227), (224, 223, 259, 258), (223, 222, 260, 259), (222, 203, 228, 260), (260, 228, 229, 263), (263, 229, 230, 266), (266, 230, 201, 231), (265, 266, 231, 232), (264, 265, 232, 233), (225, 264, 233, 200), (226, 261, 264, 225), (227, 258, 261, 226), (267, 268, 271, 270), (268, 269, 272, 271), (270, 271, 274, 273), (271, 272, 275, 274), (200, 233, 267, 236), (233, 232, 268, 267), (232, 231, 269, 268), (231, 201, 237, 269), (269, 237, 238, 272), (272, 238, 239, 275), (275, 239, 197, 209), (274, 275, 209, 208), (273, 274, 208, 207), (234, 273, 207, 196), (235, 270, 273, 234), (236, 267, 270, 235), (276, 277, 280, 279), (277, 278, 281, 280), (279, 280, 283, 282), (280, 281, 284, 283), (198, 218, 276, 204), (218, 217, 277, 276), (217, 216, 278, 277), (216, 202, 227, 278), (278, 227, 226, 281), (281, 226, 225, 284), (284, 225, 200, 236), (283, 284, 236, 235), (282, 283, 235, 234), (206, 282, 234, 196), (205, 279, 282, 206), (204, 276, 279, 205), (285, 286, 289, 288), (286, 287, 290, 289), (288, 289, 292, 291), (289, 290, 293, 292), (203, 221, 285, 228), (221, 220, 286, 285), (220, 219, 287, 286), (219, 199, 212, 287), (287, 212, 211, 290), (290, 211, 210, 293), (293, 210, 197, 239), (292, 293, 239, 238), (291, 292, 238, 237), (230, 291, 237, 201), (229, 288, 291, 230), (228, 285, 288, 229), (338, 339, 342, 341), (339, 340, 343, 342), (341, 342, 345, 344), (342, 343, 346, 345), (294, 305, 338, 304), (305, 306, 339, 338), (306, 307, 340, 339), (307, 295, 308, 340), (340, 308, 309, 343), (343, 309, 310, 346), (346, 310, 297, 311), (345, 346, 311, 312), (344, 345, 312, 313), (302, 344, 313, 296), (303, 341, 344, 302), (304, 338, 341, 303), (347, 348, 351, 350), (348, 349, 352, 351), (350, 351, 354, 353), (351, 352, 355, 354), (296, 313, 347, 316), (313, 312, 348, 347), (312, 311, 349, 348), (311, 297, 317, 349), (349, 317, 318, 352), (352, 318, 319, 355), (355, 319, 301, 320), (354, 355, 320, 321), (353, 354, 321, 322), (314, 353, 322, 300), (315, 350, 353, 314), (316, 347, 350, 315), (356, 357, 360, 359), (357, 358, 361, 360), (359, 360, 363, 362), (360, 361, 364, 363), (300, 322, 356, 325), (322, 321, 357, 356), (321, 320, 358, 357), (320, 301, 326, 358), (358, 326, 327, 361), (361, 327, 328, 364), (364, 328, 299, 329), (363, 364, 329, 330), (362, 363, 330, 331), (323, 362, 331, 298), (324, 359, 362, 323), (325, 356, 359, 324), (365, 366, 369, 368), (366, 367, 370, 369), (368, 369, 372, 371), (369, 370, 373, 372), (298, 331, 365, 334), (331, 330, 366, 365), (330, 329, 367, 366), (329, 299, 335, 367), (367, 335, 336, 370), (370, 336, 337, 373), (373, 337, 295, 307), (372, 373, 307, 306), (371, 372, 306, 305), (332, 371, 305, 294), (333, 368, 371, 332), (334, 365, 368, 333), (374, 375, 378, 377), (375, 376, 379, 378), (377, 378, 381, 380), (378, 379, 382, 381), (296, 316, 374, 302), (316, 315, 375, 374), (315, 314, 376, 375), (314, 300, 325, 376), (376, 325, 324, 379), (379, 324, 323, 382), (382, 323, 298, 334), (381, 382, 334, 333), (380, 381, 333, 332), (304, 380, 332, 294), (303, 377, 380, 304), (302, 374, 377, 303), (383, 384, 387, 386), (384, 385, 388, 387), (386, 387, 390, 389), (387, 388, 391, 390), (301, 319, 383, 326), (319, 318, 384, 383), (318, 317, 385, 384), (317, 297, 310, 385), (385, 310, 309, 388), (388, 309, 308, 391), (391, 308, 295, 337), (390, 391, 337, 336), (389, 390, 336, 335), (328, 389, 335, 299), (327, 386, 389, 328), (326, 383, 386, 327), (436, 437, 440, 439), (437, 438, 441, 440), (439, 440, 443, 442), (440, 441, 444, 443), (392, 403, 436, 402), (403, 404, 437, 436), (404, 405, 438, 437), (405, 393, 406, 438), (438, 406, 407, 441), (441, 407, 408, 444), (444, 408, 395, 409), (443, 444, 409, 410), (442, 443, 410, 411), (400, 442, 411, 394), (401, 439, 442, 400), (402, 436, 439, 401), (445, 446, 449, 448), (446, 447, 450, 449), (448, 449, 452, 451), (449, 450, 453, 452), (394, 411, 445, 414), (411, 410, 446, 445), (410, 409, 447, 446), (409, 395, 415, 447), (447, 415, 416, 450), (450, 416, 417, 453), (453, 417, 399, 418), (452, 453, 418, 419), (451, 452, 419, 420), (412, 451, 420, 398), (413, 448, 451, 412), (414, 445, 448, 413), (454, 455, 458, 457), (455, 456, 459, 458), (457, 458, 461, 460), (458, 459, 462, 461), (398, 420, 454, 423), (420, 419, 455, 454), (419, 418, 456, 455), (418, 399, 424, 456), (456, 424, 425, 459), (459, 425, 426, 462), (462, 426, 397, 427), (461, 462, 427, 428), (460, 461, 428, 429), (421, 460, 429, 396), (422, 457, 460, 421), (423, 454, 457, 422), (463, 464, 467, 466), (464, 465, 468, 467), (466, 467, 470, 469), (467, 468, 471, 470), (396, 429, 463, 432), (429, 428, 464, 463), (428, 427, 465, 464), (427, 397, 433, 465), (465, 433, 434, 468), (468, 434, 435, 471), (471, 435, 393, 405), (470, 471, 405, 404), (469, 470, 404, 403), (430, 469, 403, 392), (431, 466, 469, 430), (432, 463, 466, 431), (472, 473, 476, 475), (473, 474, 477, 476), (475, 476, 479, 478), (476, 477, 480, 479), (394, 414, 472, 400), (414, 413, 473, 472), (413, 412, 474, 473), (412, 398, 423, 474), (474, 423, 422, 477), (477, 422, 421, 480), (480, 421, 396, 432), (479, 480, 432, 431), (478, 479, 431, 430), (402, 478, 430, 392), (401, 475, 478, 402), (400, 472, 475, 401), (481, 482, 485, 484), (482, 483, 486, 485), (484, 485, 488, 487), (485, 486, 489, 488), (399, 417, 481, 424), (417, 416, 482, 481), (416, 415, 483, 482), (415, 395, 408, 483), (483, 408, 407, 486), (486, 407, 406, 489), (489, 406, 393, 435), (488, 489, 435, 434), (487, 488, 434, 433), (426, 487, 433, 397), (425, 484, 487, 426), (424, 481, 484, 425), (534, 535, 538, 537), (535, 536, 539, 538), (537, 538, 541, 540), (538, 539, 542, 541), (490, 501, 534, 500), (501, 502, 535, 534), (502, 503, 536, 535), (503, 491, 504, 536), (536, 504, 505, 539), (539, 505, 506, 542), (542, 506, 493, 507), (541, 542, 507, 508), (540, 541, 508, 509), (498, 540, 509, 492), (499, 537, 540, 498), (500, 534, 537, 499), (543, 544, 547, 546), (544, 545, 548, 547), (546, 547, 550, 549), (547, 548, 551, 550), (492, 509, 543, 512), (509, 508, 544, 543), (508, 507, 545, 544), (507, 493, 513, 545), (545, 513, 514, 548), (548, 514, 515, 551), (551, 515, 497, 516), (550, 551, 516, 517), (549, 550, 517, 518), (510, 549, 518, 496), (511, 546, 549, 510), (512, 543, 546, 511), (552, 553, 556, 555), (553, 554, 557, 556), (555, 556, 559, 558), (556, 557, 560, 559), (496, 518, 552, 521), (518, 517, 553, 552), (517, 516, 554, 553), (516, 497, 522, 554), (554, 522, 523, 557), (557, 523, 524, 560), (560, 524, 495, 525), (559, 560, 525, 526), (558, 559, 526, 527), (519, 558, 527, 494), (520, 555, 558, 519), (521, 552, 555, 520), (561, 562, 565, 564), (562, 563, 566, 565), (564, 565, 568, 567), (565, 566, 569, 568), (494, 527, 561, 530), (527, 526, 562, 561), (526, 525, 563, 562), (525, 495, 531, 563), (563, 531, 532, 566), (566, 532, 533, 569), (569, 533, 491, 503), (568, 569, 503, 502), (567, 568, 502, 501), (528, 567, 501, 490), (529, 564, 567, 528), (530, 561, 564, 529), (570, 571, 574, 573), (571, 572, 575, 574), (573, 574, 577, 576), (574, 575, 578, 577), (492, 512, 570, 498), (512, 511, 571, 570), (511, 510, 572, 571), (510, 496, 521, 572), (572, 521, 520, 575), (575, 520, 519, 578), (578, 519, 494, 530), (577, 578, 530, 529), (576, 577, 529, 528), (500, 576, 528, 490), (499, 573, 576, 500), (498, 570, 573, 499), (579, 580, 583, 582), (580, 581, 584, 583), (582, 583, 586, 585), (583, 584, 587, 586), (497, 515, 579, 522), (515, 514, 580, 579), (514, 513, 581, 580), (513, 493, 506, 581), (581, 506, 505, 584), (584, 505, 504, 587), (587, 504, 491, 533), (586, 587, 533, 532), (585, 586, 532, 531), (524, 585, 531, 495), (523, 582, 585, 524), (522, 579, 582, 523)])
_uv = me_cube_004.uv_layers.new(name='UVMap')
_uv.uv.foreach_set('vector', [0.4375, 0.0625, 0.5, 0.0625, 0.5, 0.125, 0.4375, 0.125, 0.5, 0.0625, 0.5625, 0.0625, 0.5625, 0.125, 0.5, 0.125, 0.4375, 0.125, 0.5, 0.125, 0.5, 0.1875, 0.4375, 0.1875, 0.5, 0.125, 0.5625, 0.125, 0.5625, 0.1875, 0.5, 0.1875, 0.375, 0.0, 0.4375, 0.0, 0.4375, 0.0625, 0.375, 0.0625, 0.4375, 0.0, 0.5, 0.0, 0.5, 0.0625, 0.4375, 0.0625, 0.5, 0.0, 0.5625, 0.0, 0.5625, 0.0625, 0.5, 0.0625, 0.5625, 0.0, 0.625, 0.0, 0.625, 0.0625, 0.5625, 0.0625, 0.5625, 0.0625, 0.625, 0.0625, 0.625, 0.125, 0.5625, 0.125, 0.5625, 0.125, 0.625, 0.125, 0.625, 0.1875, 0.5625, 0.1875, 0.5625, 0.1875, 0.625, 0.1875, 0.625, 0.25, 0.5625, 0.25, 0.5, 0.1875, 0.5625, 0.1875, 0.5625, 0.25, 0.5, 0.25, 0.4375, 0.1875, 0.5, 0.1875, 0.5, 0.25, 0.4375, 0.25, 0.375, 0.1875, 0.4375, 0.1875, 0.4375, 0.25, 0.375, 0.25, 0.375, 0.125, 0.4375, 0.125, 0.4375, 0.1875, 0.375, 0.1875, 0.375, 0.0625, 0.4375, 0.0625, 0.4375, 0.125, 0.375, 0.125, 0.4375, 0.3125, 0.5, 0.3125, 0.5, 0.375, 0.4375, 0.375, 0.5, 0.3125, 0.5625, 0.3125, 0.5625, 0.375, 0.5, 0.375, 0.4375, 0.375, 0.5, 0.375, 0.5, 0.4375, 0.4375, 0.4375, 0.5, 0.375, 0.5625, 0.375, 0.5625, 0.4375, 0.5, 0.4375, 0.375, 0.25, 0.4375, 0.25, 0.4375, 0.3125, 0.375, 0.3125, 0.4375, 0.25, 0.5, 0.25, 0.5, 0.3125, 0.4375, 0.3125, 0.5, 0.25, 0.5625, 0.25, 0.5625, 0.3125, 0.5, 0.3125, 0.5625, 0.25, 0.625, 0.25, 0.625, 0.3125, 0.5625, 0.3125, 0.5625, 0.3125, 0.625, 0.3125, 0.625, 0.375, 0.5625, 0.375, 0.5625, 0.375, 0.625, 0.375, 0.625, 0.4375, 0.5625, 0.4375, 0.5625, 0.4375, 0.625, 0.4375, 0.625, 0.5, 0.5625, 0.5, 0.5, 0.4375, 0.5625, 0.4375, 0.5625, 0.5, 0.5, 0.5, 0.4375, 0.4375, 0.5, 0.4375, 0.5, 0.5, 0.4375, 0.5, 0.375, 0.4375, 0.4375, 0.4375, 0.4375, 0.5, 0.375, 0.5, 0.375, 0.375, 0.4375, 0.375, 0.4375, 0.4375, 0.375, 0.4375, 0.375, 0.3125, 0.4375, 0.3125, 0.4375, 0.375, 0.375, 0.375, 0.4375, 0.5625, 0.5, 0.5625, 0.5, 0.625, 0.4375, 0.625, 0.5, 0.5625, 0.5625, 0.5625, 0.5625, 0.625, 0.5, 0.625, 0.4375, 0.625, 0.5, 0.625, 0.5, 0.6875, 0.4375, 0.6875, 0.5, 0.625, 0.5625, 0.625, 0.5625, 0.6875, 0.5, 0.6875, 0.375, 0.5, 0.4375, 0.5, 0.4375, 0.5625, 0.375, 0.5625, 0.4375, 0.5, 0.5, 0.5, 0.5, 0.5625, 0.4375, 0.5625, 0.5, 0.5, 0.5625, 0.5, 0.5625, 0.5625, 0.5, 0.5625, 0.5625, 0.5, 0.625, 0.5, 0.625, 0.5625, 0.5625, 0.5625, 0.5625, 0.5625, 0.625, 0.5625, 0.625, 0.625, 0.5625, 0.625, 0.5625, 0.625, 0.625, 0.625, 0.625, 0.6875, 0.5625, 0.6875, 0.5625, 0.6875, 0.625, 0.6875, 0.625, 0.75, 0.5625, 0.75, 0.5, 0.6875, 0.5625, 0.6875, 0.5625, 0.75, 0.5, 0.75, 0.4375, 0.6875, 0.5, 0.6875, 0.5, 0.75, 0.4375, 0.75, 0.375, 0.6875, 0.4375, 0.6875, 0.4375, 0.75, 0.375, 0.75, 0.375, 0.625, 0.4375, 0.625, 0.4375, 0.6875, 0.375, 0.6875, 0.375, 0.5625, 0.4375, 0.5625, 0.4375, 0.625, 0.375, 0.625, 0.4375, 0.8125, 0.5, 0.8125, 0.5, 0.875, 0.4375, 0.875, 0.5, 0.8125, 0.5625, 0.8125, 0.5625, 0.875, 0.5, 0.875, 0.4375, 0.875, 0.5, 0.875, 0.5, 0.9375, 0.4375, 0.9375, 0.5, 0.875, 0.5625, 0.875, 0.5625, 0.9375, 0.5, 0.9375, 0.375, 0.75, 0.4375, 0.75, 0.4375, 0.8125, 0.375, 0.8125, 0.4375, 0.75, 0.5, 0.75, 0.5, 0.8125, 0.4375, 0.8125, 0.5, 0.75, 0.5625, 0.75, 0.5625, 0.8125, 0.5, 0.8125, 0.5625, 0.75, 0.625, 0.75, 0.625, 0.8125, 0.5625, 0.8125, 0.5625, 0.8125, 0.625, 0.8125, 0.625, 0.875, 0.5625, 0.875, 0.5625, 0.875, 0.625, 0.875, 0.625, 0.9375, 0.5625, 0.9375, 0.5625, 0.9375, 0.625, 0.9375, 0.625, 1.0, 0.5625, 1.0, 0.5, 0.9375, 0.5625, 0.9375, 0.5625, 1.0, 0.5, 1.0, 0.4375, 0.9375, 0.5, 0.9375, 0.5, 1.0, 0.4375, 1.0, 0.375, 0.9375, 0.4375, 0.9375, 0.4375, 1.0, 0.375, 1.0, 0.375, 0.875, 0.4375, 0.875, 0.4375, 0.9375, 0.375, 0.9375, 0.375, 0.8125, 0.4375, 0.8125, 0.4375, 0.875, 0.375, 0.875, 0.1875, 0.5625, 0.25, 0.5625, 0.25, 0.625, 0.1875, 0.625, 0.25, 0.5625, 0.3125, 0.5625, 0.3125, 0.625, 0.25, 0.625, 0.1875, 0.625, 0.25, 0.625, 0.25, 0.6875, 0.1875, 0.6875, 0.25, 0.625, 0.3125, 0.625, 0.3125, 0.6875, 0.25, 0.6875, 0.125, 0.5, 0.1875, 0.5, 0.1875, 0.5625, 0.125, 0.5625, 0.1875, 0.5, 0.25, 0.5, 0.25, 0.5625, 0.1875, 0.5625, 0.25, 0.5, 0.3125, 0.5, 0.3125, 0.5625, 0.25, 0.5625, 0.3125, 0.5, 0.375, 0.5, 0.375, 0.5625, 0.3125, 0.5625, 0.3125, 0.5625, 0.375, 0.5625, 0.375, 0.625, 0.3125, 0.625, 0.3125, 0.625, 0.375, 0.625, 0.375, 0.6875, 0.3125, 0.6875, 0.3125, 0.6875, 0.375, 0.6875, 0.375, 0.75, 0.3125, 0.75, 0.25, 0.6875, 0.3125, 0.6875, 0.3125, 0.75, 0.25, 0.75, 0.1875, 0.6875, 0.25, 0.6875, 0.25, 0.75, 0.1875, 0.75, 0.125, 0.6875, 0.1875, 0.6875, 0.1875, 0.75, 0.125, 0.75, 0.125, 0.625, 0.1875, 0.625, 0.1875, 0.6875, 0.125, 0.6875, 0.125, 0.5625, 0.1875, 0.5625, 0.1875, 0.625, 0.125, 0.625, 0.6875, 0.5625, 0.75, 0.5625, 0.75, 0.625, 0.6875, 0.625, 0.75, 0.5625, 0.8125, 0.5625, 0.8125, 0.625, 0.75, 0.625, 0.6875, 0.625, 0.75, 0.625, 0.75, 0.6875, 0.6875, 0.6875, 0.75, 0.625, 0.8125, 0.625, 0.8125, 0.6875, 0.75, 0.6875, 0.625, 0.5, 0.6875, 0.5, 0.6875, 0.5625, 0.625, 0.5625, 0.6875, 0.5, 0.75, 0.5, 0.75, 0.5625, 0.6875, 0.5625, 0.75, 0.5, 0.8125, 0.5, 0.8125, 0.5625, 0.75, 0.5625, 0.8125, 0.5, 0.875, 0.5, 0.875, 0.5625, 0.8125, 0.5625, 0.8125, 0.5625, 0.875, 0.5625, 0.875, 0.625, 0.8125, 0.625, 0.8125, 0.625, 0.875, 0.625, 0.875, 0.6875, 0.8125, 0.6875, 0.8125, 0.6875, 0.875, 0.6875, 0.875, 0.75, 0.8125, 0.75, 0.75, 0.6875, 0.8125, 0.6875, 0.8125, 0.75, 0.75, 0.75, 0.6875, 0.6875, 0.75, 0.6875, 0.75, 0.75, 0.6875, 0.75, 0.625, 0.6875, 0.6875, 0.6875, 0.6875, 0.75, 0.625, 0.75, 0.625, 0.625, 0.6875, 0.625, 0.6875, 0.6875, 0.625, 0.6875, 0.625, 0.5625, 0.6875, 0.5625, 0.6875, 0.625, 0.625, 0.625, 0.4375, 0.0625, 0.5, 0.0625, 0.5, 0.125, 0.4375, 0.125, 0.5, 0.0625, 0.5625, 0.0625, 0.5625, 0.125, 0.5, 0.125, 0.4375, 0.125, 0.5, 0.125, 0.5, 0.1875, 0.4375, 0.1875, 0.5, 0.125, 0.5625, 0.125, 0.5625, 0.1875, 0.5, 0.1875, 0.375, 0.0, 0.4375, 0.0, 0.4375, 0.0625, 0.375, 0.0625, 0.4375, 0.0, 0.5, 0.0, 0.5, 0.0625, 0.4375, 0.0625, 0.5, 0.0, 0.5625, 0.0, 0.5625, 0.0625, 0.5, 0.0625, 0.5625, 0.0, 0.625, 0.0, 0.625, 0.0625, 0.5625, 0.0625, 0.5625, 0.0625, 0.625, 0.0625, 0.625, 0.125, 0.5625, 0.125, 0.5625, 0.125, 0.625, 0.125, 0.625, 0.1875, 0.5625, 0.1875, 0.5625, 0.1875, 0.625, 0.1875, 0.625, 0.25, 0.5625, 0.25, 0.5, 0.1875, 0.5625, 0.1875, 0.5625, 0.25, 0.5, 0.25, 0.4375, 0.1875, 0.5, 0.1875, 0.5, 0.25, 0.4375, 0.25, 0.375, 0.1875, 0.4375, 0.1875, 0.4375, 0.25, 0.375, 0.25, 0.375, 0.125, 0.4375, 0.125, 0.4375, 0.1875, 0.375, 0.1875, 0.375, 0.0625, 0.4375, 0.0625, 0.4375, 0.125, 0.375, 0.125, 0.4375, 0.3125, 0.5, 0.3125, 0.5, 0.375, 0.4375, 0.375, 0.5, 0.3125, 0.5625, 0.3125, 0.5625, 0.375, 0.5, 0.375, 0.4375, 0.375, 0.5, 0.375, 0.5, 0.4375, 0.4375, 0.4375, 0.5, 0.375, 0.5625, 0.375, 0.5625, 0.4375, 0.5, 0.4375, 0.375, 0.25, 0.4375, 0.25, 0.4375, 0.3125, 0.375, 0.3125, 0.4375, 0.25, 0.5, 0.25, 0.5, 0.3125, 0.4375, 0.3125, 0.5, 0.25, 0.5625, 0.25, 0.5625, 0.3125, 0.5, 0.3125, 0.5625, 0.25, 0.625, 0.25, 0.625, 0.3125, 0.5625, 0.3125, 0.5625, 0.3125, 0.625, 0.3125, 0.625, 0.375, 0.5625, 0.375, 0.5625, 0.375, 0.625, 0.375, 0.625, 0.4375, 0.5625, 0.4375, 0.5625, 0.4375, 0.625, 0.4375, 0.625, 0.5, 0.5625, 0.5, 0.5, 0.4375, 0.5625, 0.4375, 0.5625, 0.5, 0.5, 0.5, 0.4375, 0.4375, 0.5, 0.4375, 0.5, 0.5, 0.4375, 0.5, 0.375, 0.4375, 0.4375, 0.4375, 0.4375, 0.5, 0.375, 0.5, 0.375, 0.375, 0.4375, 0.375, 0.4375, 0.4375, 0.375, 0.4375, 0.375, 0.3125, 0.4375, 0.3125, 0.4375, 0.375, 0.375, 0.375, 0.4375, 0.5625, 0.5, 0.5625, 0.5, 0.625, 0.4375, 0.625, 0.5, 0.5625, 0.5625, 0.5625, 0.5625, 0.625, 0.5, 0.625, 0.4375, 0.625, 0.5, 0.625, 0.5, 0.6875, 0.4375, 0.6875, 0.5, 0.625, 0.5625, 0.625, 0.5625, 0.6875, 0.5, 0.6875, 0.375, 0.5, 0.4375, 0.5, 0.4375, 0.5625, 0.375, 0.5625, 0.4375, 0.5, 0.5, 0.5, 0.5, 0.5625, 0.4375, 0.5625, 0.5, 0.5, 0.5625, 0.5, 0.5625, 0.5625, 0.5, 0.5625, 0.5625, 0.5, 0.625, 0.5, 0.625, 0.5625, 0.5625, 0.5625, 0.5625, 0.5625, 0.625, 0.5625, 0.625, 0.625, 0.5625, 0.625, 0.5625, 0.625, 0.625, 0.625, 0.625, 0.6875, 0.5625, 0.6875, 0.5625, 0.6875, 0.625, 0.6875, 0.625, 0.75, 0.5625, 0.75, 0.5, 0.6875, 0.5625, 0.6875, 0.5625, 0.75, 0.5, 0.75, 0.4375, 0.6875, 0.5, 0.6875, 0.5, 0.75, 0.4375, 0.75, 0.375, 0.6875, 0.4375, 0.6875, 0.4375, 0.75, 0.375, 0.75, 0.375, 0.625, 0.4375, 0.625, 0.4375, 0.6875, 0.375, 0.6875, 0.375, 0.5625, 0.4375, 0.5625, 0.4375, 0.625, 0.375, 0.625, 0.4375, 0.8125, 0.5, 0.8125, 0.5, 0.875, 0.4375, 0.875, 0.5, 0.8125, 0.5625, 0.8125, 0.5625, 0.875, 0.5, 0.875, 0.4375, 0.875, 0.5, 0.875, 0.5, 0.9375, 0.4375, 0.9375, 0.5, 0.875, 0.5625, 0.875, 0.5625, 0.9375, 0.5, 0.9375, 0.375, 0.75, 0.4375, 0.75, 0.4375, 0.8125, 0.375, 0.8125, 0.4375, 0.75, 0.5, 0.75, 0.5, 0.8125, 0.4375, 0.8125, 0.5, 0.75, 0.5625, 0.75, 0.5625, 0.8125, 0.5, 0.8125, 0.5625, 0.75, 0.625, 0.75, 0.625, 0.8125, 0.5625, 0.8125, 0.5625, 0.8125, 0.625, 0.8125, 0.625, 0.875, 0.5625, 0.875, 0.5625, 0.875, 0.625, 0.875, 0.625, 0.9375, 0.5625, 0.9375, 0.5625, 0.9375, 0.625, 0.9375, 0.625, 1.0, 0.5625, 1.0, 0.5, 0.9375, 0.5625, 0.9375, 0.5625, 1.0, 0.5, 1.0, 0.4375, 0.9375, 0.5, 0.9375, 0.5, 1.0, 0.4375, 1.0, 0.375, 0.9375, 0.4375, 0.9375, 0.4375, 1.0, 0.375, 1.0, 0.375, 0.875, 0.4375, 0.875, 0.4375, 0.9375, 0.375, 0.9375, 0.375, 0.8125, 0.4375, 0.8125, 0.4375, 0.875, 0.375, 0.875, 0.1875, 0.5625, 0.25, 0.5625, 0.25, 0.625, 0.1875, 0.625, 0.25, 0.5625, 0.3125, 0.5625, 0.3125, 0.625, 0.25, 0.625, 0.1875, 0.625, 0.25, 0.625, 0.25, 0.6875, 0.1875, 0.6875, 0.25, 0.625, 0.3125, 0.625, 0.3125, 0.6875, 0.25, 0.6875, 0.125, 0.5, 0.1875, 0.5, 0.1875, 0.5625, 0.125, 0.5625, 0.1875, 0.5, 0.25, 0.5, 0.25, 0.5625, 0.1875, 0.5625, 0.25, 0.5, 0.3125, 0.5, 0.3125, 0.5625, 0.25, 0.5625, 0.3125, 0.5, 0.375, 0.5, 0.375, 0.5625, 0.3125, 0.5625, 0.3125, 0.5625, 0.375, 0.5625, 0.375, 0.625, 0.3125, 0.625, 0.3125, 0.625, 0.375, 0.625, 0.375, 0.6875, 0.3125, 0.6875, 0.3125, 0.6875, 0.375, 0.6875, 0.375, 0.75, 0.3125, 0.75, 0.25, 0.6875, 0.3125, 0.6875, 0.3125, 0.75, 0.25, 0.75, 0.1875, 0.6875, 0.25, 0.6875, 0.25, 0.75, 0.1875, 0.75, 0.125, 0.6875, 0.1875, 0.6875, 0.1875, 0.75, 0.125, 0.75, 0.125, 0.625, 0.1875, 0.625, 0.1875, 0.6875, 0.125, 0.6875, 0.125, 0.5625, 0.1875, 0.5625, 0.1875, 0.625, 0.125, 0.625, 0.6875, 0.5625, 0.75, 0.5625, 0.75, 0.625, 0.6875, 0.625, 0.75, 0.5625, 0.8125, 0.5625, 0.8125, 0.625, 0.75, 0.625, 0.6875, 0.625, 0.75, 0.625, 0.75, 0.6875, 0.6875, 0.6875, 0.75, 0.625, 0.8125, 0.625, 0.8125, 0.6875, 0.75, 0.6875, 0.625, 0.5, 0.6875, 0.5, 0.6875, 0.5625, 0.625, 0.5625, 0.6875, 0.5, 0.75, 0.5, 0.75, 0.5625, 0.6875, 0.5625, 0.75, 0.5, 0.8125, 0.5, 0.8125, 0.5625, 0.75, 0.5625, 0.8125, 0.5, 0.875, 0.5, 0.875, 0.5625, 0.8125, 0.5625, 0.8125, 0.5625, 0.875, 0.5625, 0.875, 0.625, 0.8125, 0.625, 0.8125, 0.625, 0.875, 0.625, 0.875, 0.6875, 0.8125, 0.6875, 0.8125, 0.6875, 0.875, 0.6875, 0.875, 0.75, 0.8125, 0.75, 0.75, 0.6875, 0.8125, 0.6875, 0.8125, 0.75, 0.75, 0.75, 0.6875, 0.6875, 0.75, 0.6875, 0.75, 0.75, 0.6875, 0.75, 0.625, 0.6875, 0.6875, 0.6875, 0.6875, 0.75, 0.625, 0.75, 0.625, 0.625, 0.6875, 0.625, 0.6875, 0.6875, 0.625, 0.6875, 0.625, 0.5625, 0.6875, 0.5625, 0.6875, 0.625, 0.625, 0.625, 0.4375, 0.0625, 0.5, 0.0625, 0.5, 0.125, 0.4375, 0.125, 0.5, 0.0625, 0.5625, 0.0625, 0.5625, 0.125, 0.5, 0.125, 0.4375, 0.125, 0.5, 0.125, 0.5, 0.1875, 0.4375, 0.1875, 0.5, 0.125, 0.5625, 0.125, 0.5625, 0.1875, 0.5, 0.1875, 0.375, 0.0, 0.4375, 0.0, 0.4375, 0.0625, 0.375, 0.0625, 0.4375, 0.0, 0.5, 0.0, 0.5, 0.0625, 0.4375, 0.0625, 0.5, 0.0, 0.5625, 0.0, 0.5625, 0.0625, 0.5, 0.0625, 0.5625, 0.0, 0.625, 0.0, 0.625, 0.0625, 0.5625, 0.0625, 0.5625, 0.0625, 0.625, 0.0625, 0.625, 0.125, 0.5625, 0.125, 0.5625, 0.125, 0.625, 0.125, 0.625, 0.1875, 0.5625, 0.1875, 0.5625, 0.1875, 0.625, 0.1875, 0.625, 0.25, 0.5625, 0.25, 0.5, 0.1875, 0.5625, 0.1875, 0.5625, 0.25, 0.5, 0.25, 0.4375, 0.1875, 0.5, 0.1875, 0.5, 0.25, 0.4375, 0.25, 0.375, 0.1875, 0.4375, 0.1875, 0.4375, 0.25, 0.375, 0.25, 0.375, 0.125, 0.4375, 0.125, 0.4375, 0.1875, 0.375, 0.1875, 0.375, 0.0625, 0.4375, 0.0625, 0.4375, 0.125, 0.375, 0.125, 0.4375, 0.3125, 0.5, 0.3125, 0.5, 0.375, 0.4375, 0.375, 0.5, 0.3125, 0.5625, 0.3125, 0.5625, 0.375, 0.5, 0.375, 0.4375, 0.375, 0.5, 0.375, 0.5, 0.4375, 0.4375, 0.4375, 0.5, 0.375, 0.5625, 0.375, 0.5625, 0.4375, 0.5, 0.4375, 0.375, 0.25, 0.4375, 0.25, 0.4375, 0.3125, 0.375, 0.3125, 0.4375, 0.25, 0.5, 0.25, 0.5, 0.3125, 0.4375, 0.3125, 0.5, 0.25, 0.5625, 0.25, 0.5625, 0.3125, 0.5, 0.3125, 0.5625, 0.25, 0.625, 0.25, 0.625, 0.3125, 0.5625, 0.3125, 0.5625, 0.3125, 0.625, 0.3125, 0.625, 0.375, 0.5625, 0.375, 0.5625, 0.375, 0.625, 0.375, 0.625, 0.4375, 0.5625, 0.4375, 0.5625, 0.4375, 0.625, 0.4375, 0.625, 0.5, 0.5625, 0.5, 0.5, 0.4375, 0.5625, 0.4375, 0.5625, 0.5, 0.5, 0.5, 0.4375, 0.4375, 0.5, 0.4375, 0.5, 0.5, 0.4375, 0.5, 0.375, 0.4375, 0.4375, 0.4375, 0.4375, 0.5, 0.375, 0.5, 0.375, 0.375, 0.4375, 0.375, 0.4375, 0.4375, 0.375, 0.4375, 0.375, 0.3125, 0.4375, 0.3125, 0.4375, 0.375, 0.375, 0.375, 0.4375, 0.5625, 0.5, 0.5625, 0.5, 0.625, 0.4375, 0.625, 0.5, 0.5625, 0.5625, 0.5625, 0.5625, 0.625, 0.5, 0.625, 0.4375, 0.625, 0.5, 0.625, 0.5, 0.6875, 0.4375, 0.6875, 0.5, 0.625, 0.5625, 0.625, 0.5625, 0.6875, 0.5, 0.6875, 0.375, 0.5, 0.4375, 0.5, 0.4375, 0.5625, 0.375, 0.5625, 0.4375, 0.5, 0.5, 0.5, 0.5, 0.5625, 0.4375, 0.5625, 0.5, 0.5, 0.5625, 0.5, 0.5625, 0.5625, 0.5, 0.5625, 0.5625, 0.5, 0.625, 0.5, 0.625, 0.5625, 0.5625, 0.5625, 0.5625, 0.5625, 0.625, 0.5625, 0.625, 0.625, 0.5625, 0.625, 0.5625, 0.625, 0.625, 0.625, 0.625, 0.6875, 0.5625, 0.6875, 0.5625, 0.6875, 0.625, 0.6875, 0.625, 0.75, 0.5625, 0.75, 0.5, 0.6875, 0.5625, 0.6875, 0.5625, 0.75, 0.5, 0.75, 0.4375, 0.6875, 0.5, 0.6875, 0.5, 0.75, 0.4375, 0.75, 0.375, 0.6875, 0.4375, 0.6875, 0.4375, 0.75, 0.375, 0.75, 0.375, 0.625, 0.4375, 0.625, 0.4375, 0.6875, 0.375, 0.6875, 0.375, 0.5625, 0.4375, 0.5625, 0.4375, 0.625, 0.375, 0.625, 0.4375, 0.8125, 0.5, 0.8125, 0.5, 0.875, 0.4375, 0.875, 0.5, 0.8125, 0.5625, 0.8125, 0.5625, 0.875, 0.5, 0.875, 0.4375, 0.875, 0.5, 0.875, 0.5, 0.9375, 0.4375, 0.9375, 0.5, 0.875, 0.5625, 0.875, 0.5625, 0.9375, 0.5, 0.9375, 0.375, 0.75, 0.4375, 0.75, 0.4375, 0.8125, 0.375, 0.8125, 0.4375, 0.75, 0.5, 0.75, 0.5, 0.8125, 0.4375, 0.8125, 0.5, 0.75, 0.5625, 0.75, 0.5625, 0.8125, 0.5, 0.8125, 0.5625, 0.75, 0.625, 0.75, 0.625, 0.8125, 0.5625, 0.8125, 0.5625, 0.8125, 0.625, 0.8125, 0.625, 0.875, 0.5625, 0.875, 0.5625, 0.875, 0.625, 0.875, 0.625, 0.9375, 0.5625, 0.9375, 0.5625, 0.9375, 0.625, 0.9375, 0.625, 1.0, 0.5625, 1.0, 0.5, 0.9375, 0.5625, 0.9375, 0.5625, 1.0, 0.5, 1.0, 0.4375, 0.9375, 0.5, 0.9375, 0.5, 1.0, 0.4375, 1.0, 0.375, 0.9375, 0.4375, 0.9375, 0.4375, 1.0, 0.375, 1.0, 0.375, 0.875, 0.4375, 0.875, 0.4375, 0.9375, 0.375, 0.9375, 0.375, 0.8125, 0.4375, 0.8125, 0.4375, 0.875, 0.375, 0.875, 0.1875, 0.5625, 0.25, 0.5625, 0.25, 0.625, 0.1875, 0.625, 0.25, 0.5625, 0.3125, 0.5625, 0.3125, 0.625, 0.25, 0.625, 0.1875, 0.625, 0.25, 0.625, 0.25, 0.6875, 0.1875, 0.6875, 0.25, 0.625, 0.3125, 0.625, 0.3125, 0.6875, 0.25, 0.6875, 0.125, 0.5, 0.1875, 0.5, 0.1875, 0.5625, 0.125, 0.5625, 0.1875, 0.5, 0.25, 0.5, 0.25, 0.5625, 0.1875, 0.5625, 0.25, 0.5, 0.3125, 0.5, 0.3125, 0.5625, 0.25, 0.5625, 0.3125, 0.5, 0.375, 0.5, 0.375, 0.5625, 0.3125, 0.5625, 0.3125, 0.5625, 0.375, 0.5625, 0.375, 0.625, 0.3125, 0.625, 0.3125, 0.625, 0.375, 0.625, 0.375, 0.6875, 0.3125, 0.6875, 0.3125, 0.6875, 0.375, 0.6875, 0.375, 0.75, 0.3125, 0.75, 0.25, 0.6875, 0.3125, 0.6875, 0.3125, 0.75, 0.25, 0.75, 0.1875, 0.6875, 0.25, 0.6875, 0.25, 0.75, 0.1875, 0.75, 0.125, 0.6875, 0.1875, 0.6875, 0.1875, 0.75, 0.125, 0.75, 0.125, 0.625, 0.1875, 0.625, 0.1875, 0.6875, 0.125, 0.6875, 0.125, 0.5625, 0.1875, 0.5625, 0.1875, 0.625, 0.125, 0.625, 0.6875, 0.5625, 0.75, 0.5625, 0.75, 0.625, 0.6875, 0.625, 0.75, 0.5625, 0.8125, 0.5625, 0.8125, 0.625, 0.75, 0.625, 0.6875, 0.625, 0.75, 0.625, 0.75, 0.6875, 0.6875, 0.6875, 0.75, 0.625, 0.8125, 0.625, 0.8125, 0.6875, 0.75, 0.6875, 0.625, 0.5, 0.6875, 0.5, 0.6875, 0.5625, 0.625, 0.5625, 0.6875, 0.5, 0.75, 0.5, 0.75, 0.5625, 0.6875, 0.5625, 0.75, 0.5, 0.8125, 0.5, 0.8125, 0.5625, 0.75, 0.5625, 0.8125, 0.5, 0.875, 0.5, 0.875, 0.5625, 0.8125, 0.5625, 0.8125, 0.5625, 0.875, 0.5625, 0.875, 0.625, 0.8125, 0.625, 0.8125, 0.625, 0.875, 0.625, 0.875, 0.6875, 0.8125, 0.6875, 0.8125, 0.6875, 0.875, 0.6875, 0.875, 0.75, 0.8125, 0.75, 0.75, 0.6875, 0.8125, 0.6875, 0.8125, 0.75, 0.75, 0.75, 0.6875, 0.6875, 0.75, 0.6875, 0.75, 0.75, 0.6875, 0.75, 0.625, 0.6875, 0.6875, 0.6875, 0.6875, 0.75, 0.625, 0.75, 0.625, 0.625, 0.6875, 0.625, 0.6875, 0.6875, 0.625, 0.6875, 0.625, 0.5625, 0.6875, 0.5625, 0.6875, 0.625, 0.625, 0.625, 0.4375, 0.0625, 0.5, 0.0625, 0.5, 0.125, 0.4375, 0.125, 0.5, 0.0625, 0.5625, 0.0625, 0.5625, 0.125, 0.5, 0.125, 0.4375, 0.125, 0.5, 0.125, 0.5, 0.1875, 0.4375, 0.1875, 0.5, 0.125, 0.5625, 0.125, 0.5625, 0.1875, 0.5, 0.1875, 0.375, 0.0, 0.4375, 0.0, 0.4375, 0.0625, 0.375, 0.0625, 0.4375, 0.0, 0.5, 0.0, 0.5, 0.0625, 0.4375, 0.0625, 0.5, 0.0, 0.5625, 0.0, 0.5625, 0.0625, 0.5, 0.0625, 0.5625, 0.0, 0.625, 0.0, 0.625, 0.0625, 0.5625, 0.0625, 0.5625, 0.0625, 0.625, 0.0625, 0.625, 0.125, 0.5625, 0.125, 0.5625, 0.125, 0.625, 0.125, 0.625, 0.1875, 0.5625, 0.1875, 0.5625, 0.1875, 0.625, 0.1875, 0.625, 0.25, 0.5625, 0.25, 0.5, 0.1875, 0.5625, 0.1875, 0.5625, 0.25, 0.5, 0.25, 0.4375, 0.1875, 0.5, 0.1875, 0.5, 0.25, 0.4375, 0.25, 0.375, 0.1875, 0.4375, 0.1875, 0.4375, 0.25, 0.375, 0.25, 0.375, 0.125, 0.4375, 0.125, 0.4375, 0.1875, 0.375, 0.1875, 0.375, 0.0625, 0.4375, 0.0625, 0.4375, 0.125, 0.375, 0.125, 0.4375, 0.3125, 0.5, 0.3125, 0.5, 0.375, 0.4375, 0.375, 0.5, 0.3125, 0.5625, 0.3125, 0.5625, 0.375, 0.5, 0.375, 0.4375, 0.375, 0.5, 0.375, 0.5, 0.4375, 0.4375, 0.4375, 0.5, 0.375, 0.5625, 0.375, 0.5625, 0.4375, 0.5, 0.4375, 0.375, 0.25, 0.4375, 0.25, 0.4375, 0.3125, 0.375, 0.3125, 0.4375, 0.25, 0.5, 0.25, 0.5, 0.3125, 0.4375, 0.3125, 0.5, 0.25, 0.5625, 0.25, 0.5625, 0.3125, 0.5, 0.3125, 0.5625, 0.25, 0.625, 0.25, 0.625, 0.3125, 0.5625, 0.3125, 0.5625, 0.3125, 0.625, 0.3125, 0.625, 0.375, 0.5625, 0.375, 0.5625, 0.375, 0.625, 0.375, 0.625, 0.4375, 0.5625, 0.4375, 0.5625, 0.4375, 0.625, 0.4375, 0.625, 0.5, 0.5625, 0.5, 0.5, 0.4375, 0.5625, 0.4375, 0.5625, 0.5, 0.5, 0.5, 0.4375, 0.4375, 0.5, 0.4375, 0.5, 0.5, 0.4375, 0.5, 0.375, 0.4375, 0.4375, 0.4375, 0.4375, 0.5, 0.375, 0.5, 0.375, 0.375, 0.4375, 0.375, 0.4375, 0.4375, 0.375, 0.4375, 0.375, 0.3125, 0.4375, 0.3125, 0.4375, 0.375, 0.375, 0.375, 0.4375, 0.5625, 0.5, 0.5625, 0.5, 0.625, 0.4375, 0.625, 0.5, 0.5625, 0.5625, 0.5625, 0.5625, 0.625, 0.5, 0.625, 0.4375, 0.625, 0.5, 0.625, 0.5, 0.6875, 0.4375, 0.6875, 0.5, 0.625, 0.5625, 0.625, 0.5625, 0.6875, 0.5, 0.6875, 0.375, 0.5, 0.4375, 0.5, 0.4375, 0.5625, 0.375, 0.5625, 0.4375, 0.5, 0.5, 0.5, 0.5, 0.5625, 0.4375, 0.5625, 0.5, 0.5, 0.5625, 0.5, 0.5625, 0.5625, 0.5, 0.5625, 0.5625, 0.5, 0.625, 0.5, 0.625, 0.5625, 0.5625, 0.5625, 0.5625, 0.5625, 0.625, 0.5625, 0.625, 0.625, 0.5625, 0.625, 0.5625, 0.625, 0.625, 0.625, 0.625, 0.6875, 0.5625, 0.6875, 0.5625, 0.6875, 0.625, 0.6875, 0.625, 0.75, 0.5625, 0.75, 0.5, 0.6875, 0.5625, 0.6875, 0.5625, 0.75, 0.5, 0.75, 0.4375, 0.6875, 0.5, 0.6875, 0.5, 0.75, 0.4375, 0.75, 0.375, 0.6875, 0.4375, 0.6875, 0.4375, 0.75, 0.375, 0.75, 0.375, 0.625, 0.4375, 0.625, 0.4375, 0.6875, 0.375, 0.6875, 0.375, 0.5625, 0.4375, 0.5625, 0.4375, 0.625, 0.375, 0.625, 0.4375, 0.8125, 0.5, 0.8125, 0.5, 0.875, 0.4375, 0.875, 0.5, 0.8125, 0.5625, 0.8125, 0.5625, 0.875, 0.5, 0.875, 0.4375, 0.875, 0.5, 0.875, 0.5, 0.9375, 0.4375, 0.9375, 0.5, 0.875, 0.5625, 0.875, 0.5625, 0.9375, 0.5, 0.9375, 0.375, 0.75, 0.4375, 0.75, 0.4375, 0.8125, 0.375, 0.8125, 0.4375, 0.75, 0.5, 0.75, 0.5, 0.8125, 0.4375, 0.8125, 0.5, 0.75, 0.5625, 0.75, 0.5625, 0.8125, 0.5, 0.8125, 0.5625, 0.75, 0.625, 0.75, 0.625, 0.8125, 0.5625, 0.8125, 0.5625, 0.8125, 0.625, 0.8125, 0.625, 0.875, 0.5625, 0.875, 0.5625, 0.875, 0.625, 0.875, 0.625, 0.9375, 0.5625, 0.9375, 0.5625, 0.9375, 0.625, 0.9375, 0.625, 1.0, 0.5625, 1.0, 0.5, 0.9375, 0.5625, 0.9375, 0.5625, 1.0, 0.5, 1.0, 0.4375, 0.9375, 0.5, 0.9375, 0.5, 1.0, 0.4375, 1.0, 0.375, 0.9375, 0.4375, 0.9375, 0.4375, 1.0, 0.375, 1.0, 0.375, 0.875, 0.4375, 0.875, 0.4375, 0.9375, 0.375, 0.9375, 0.375, 0.8125, 0.4375, 0.8125, 0.4375, 0.875, 0.375, 0.875, 0.1875, 0.5625, 0.25, 0.5625, 0.25, 0.625, 0.1875, 0.625, 0.25, 0.5625, 0.3125, 0.5625, 0.3125, 0.625, 0.25, 0.625, 0.1875, 0.625, 0.25, 0.625, 0.25, 0.6875, 0.1875, 0.6875, 0.25, 0.625, 0.3125, 0.625, 0.3125, 0.6875, 0.25, 0.6875, 0.125, 0.5, 0.1875, 0.5, 0.1875, 0.5625, 0.125, 0.5625, 0.1875, 0.5, 0.25, 0.5, 0.25, 0.5625, 0.1875, 0.5625, 0.25, 0.5, 0.3125, 0.5, 0.3125, 0.5625, 0.25, 0.5625, 0.3125, 0.5, 0.375, 0.5, 0.375, 0.5625, 0.3125, 0.5625, 0.3125, 0.5625, 0.375, 0.5625, 0.375, 0.625, 0.3125, 0.625, 0.3125, 0.625, 0.375, 0.625, 0.375, 0.6875, 0.3125, 0.6875, 0.3125, 0.6875, 0.375, 0.6875, 0.375, 0.75, 0.3125, 0.75, 0.25, 0.6875, 0.3125, 0.6875, 0.3125, 0.75, 0.25, 0.75, 0.1875, 0.6875, 0.25, 0.6875, 0.25, 0.75, 0.1875, 0.75, 0.125, 0.6875, 0.1875, 0.6875, 0.1875, 0.75, 0.125, 0.75, 0.125, 0.625, 0.1875, 0.625, 0.1875, 0.6875, 0.125, 0.6875, 0.125, 0.5625, 0.1875, 0.5625, 0.1875, 0.625, 0.125, 0.625, 0.6875, 0.5625, 0.75, 0.5625, 0.75, 0.625, 0.6875, 0.625, 0.75, 0.5625, 0.8125, 0.5625, 0.8125, 0.625, 0.75, 0.625, 0.6875, 0.625, 0.75, 0.625, 0.75, 0.6875, 0.6875, 0.6875, 0.75, 0.625, 0.8125, 0.625, 0.8125, 0.6875, 0.75, 0.6875, 0.625, 0.5, 0.6875, 0.5, 0.6875, 0.5625, 0.625, 0.5625, 0.6875, 0.5, 0.75, 0.5, 0.75, 0.5625, 0.6875, 0.5625, 0.75, 0.5, 0.8125, 0.5, 0.8125, 0.5625, 0.75, 0.5625, 0.8125, 0.5, 0.875, 0.5, 0.875, 0.5625, 0.8125, 0.5625, 0.8125, 0.5625, 0.875, 0.5625, 0.875, 0.625, 0.8125, 0.625, 0.8125, 0.625, 0.875, 0.625, 0.875, 0.6875, 0.8125, 0.6875, 0.8125, 0.6875, 0.875, 0.6875, 0.875, 0.75, 0.8125, 0.75, 0.75, 0.6875, 0.8125, 0.6875, 0.8125, 0.75, 0.75, 0.75, 0.6875, 0.6875, 0.75, 0.6875, 0.75, 0.75, 0.6875, 0.75, 0.625, 0.6875, 0.6875, 0.6875, 0.6875, 0.75, 0.625, 0.75, 0.625, 0.625, 0.6875, 0.625, 0.6875, 0.6875, 0.625, 0.6875, 0.625, 0.5625, 0.6875, 0.5625, 0.6875, 0.625, 0.625, 0.625, 0.4375, 0.0625, 0.5, 0.0625, 0.5, 0.125, 0.4375, 0.125, 0.5, 0.0625, 0.5625, 0.0625, 0.5625, 0.125, 0.5, 0.125, 0.4375, 0.125, 0.5, 0.125, 0.5, 0.1875, 0.4375, 0.1875, 0.5, 0.125, 0.5625, 0.125, 0.5625, 0.1875, 0.5, 0.1875, 0.375, 0.0, 0.4375, 0.0, 0.4375, 0.0625, 0.375, 0.0625, 0.4375, 0.0, 0.5, 0.0, 0.5, 0.0625, 0.4375, 0.0625, 0.5, 0.0, 0.5625, 0.0, 0.5625, 0.0625, 0.5, 0.0625, 0.5625, 0.0, 0.625, 0.0, 0.625, 0.0625, 0.5625, 0.0625, 0.5625, 0.0625, 0.625, 0.0625, 0.625, 0.125, 0.5625, 0.125, 0.5625, 0.125, 0.625, 0.125, 0.625, 0.1875, 0.5625, 0.1875, 0.5625, 0.1875, 0.625, 0.1875, 0.625, 0.25, 0.5625, 0.25, 0.5, 0.1875, 0.5625, 0.1875, 0.5625, 0.25, 0.5, 0.25, 0.4375, 0.1875, 0.5, 0.1875, 0.5, 0.25, 0.4375, 0.25, 0.375, 0.1875, 0.4375, 0.1875, 0.4375, 0.25, 0.375, 0.25, 0.375, 0.125, 0.4375, 0.125, 0.4375, 0.1875, 0.375, 0.1875, 0.375, 0.0625, 0.4375, 0.0625, 0.4375, 0.125, 0.375, 0.125, 0.4375, 0.3125, 0.5, 0.3125, 0.5, 0.375, 0.4375, 0.375, 0.5, 0.3125, 0.5625, 0.3125, 0.5625, 0.375, 0.5, 0.375, 0.4375, 0.375, 0.5, 0.375, 0.5, 0.4375, 0.4375, 0.4375, 0.5, 0.375, 0.5625, 0.375, 0.5625, 0.4375, 0.5, 0.4375, 0.375, 0.25, 0.4375, 0.25, 0.4375, 0.3125, 0.375, 0.3125, 0.4375, 0.25, 0.5, 0.25, 0.5, 0.3125, 0.4375, 0.3125, 0.5, 0.25, 0.5625, 0.25, 0.5625, 0.3125, 0.5, 0.3125, 0.5625, 0.25, 0.625, 0.25, 0.625, 0.3125, 0.5625, 0.3125, 0.5625, 0.3125, 0.625, 0.3125, 0.625, 0.375, 0.5625, 0.375, 0.5625, 0.375, 0.625, 0.375, 0.625, 0.4375, 0.5625, 0.4375, 0.5625, 0.4375, 0.625, 0.4375, 0.625, 0.5, 0.5625, 0.5, 0.5, 0.4375, 0.5625, 0.4375, 0.5625, 0.5, 0.5, 0.5, 0.4375, 0.4375, 0.5, 0.4375, 0.5, 0.5, 0.4375, 0.5, 0.375, 0.4375, 0.4375, 0.4375, 0.4375, 0.5, 0.375, 0.5, 0.375, 0.375, 0.4375, 0.375, 0.4375, 0.4375, 0.375, 0.4375, 0.375, 0.3125, 0.4375, 0.3125, 0.4375, 0.375, 0.375, 0.375, 0.4375, 0.5625, 0.5, 0.5625, 0.5, 0.625, 0.4375, 0.625, 0.5, 0.5625, 0.5625, 0.5625, 0.5625, 0.625, 0.5, 0.625, 0.4375, 0.625, 0.5, 0.625, 0.5, 0.6875, 0.4375, 0.6875, 0.5, 0.625, 0.5625, 0.625, 0.5625, 0.6875, 0.5, 0.6875, 0.375, 0.5, 0.4375, 0.5, 0.4375, 0.5625, 0.375, 0.5625, 0.4375, 0.5, 0.5, 0.5, 0.5, 0.5625, 0.4375, 0.5625, 0.5, 0.5, 0.5625, 0.5, 0.5625, 0.5625, 0.5, 0.5625, 0.5625, 0.5, 0.625, 0.5, 0.625, 0.5625, 0.5625, 0.5625, 0.5625, 0.5625, 0.625, 0.5625, 0.625, 0.625, 0.5625, 0.625, 0.5625, 0.625, 0.625, 0.625, 0.625, 0.6875, 0.5625, 0.6875, 0.5625, 0.6875, 0.625, 0.6875, 0.625, 0.75, 0.5625, 0.75, 0.5, 0.6875, 0.5625, 0.6875, 0.5625, 0.75, 0.5, 0.75, 0.4375, 0.6875, 0.5, 0.6875, 0.5, 0.75, 0.4375, 0.75, 0.375, 0.6875, 0.4375, 0.6875, 0.4375, 0.75, 0.375, 0.75, 0.375, 0.625, 0.4375, 0.625, 0.4375, 0.6875, 0.375, 0.6875, 0.375, 0.5625, 0.4375, 0.5625, 0.4375, 0.625, 0.375, 0.625, 0.4375, 0.8125, 0.5, 0.8125, 0.5, 0.875, 0.4375, 0.875, 0.5, 0.8125, 0.5625, 0.8125, 0.5625, 0.875, 0.5, 0.875, 0.4375, 0.875, 0.5, 0.875, 0.5, 0.9375, 0.4375, 0.9375, 0.5, 0.875, 0.5625, 0.875, 0.5625, 0.9375, 0.5, 0.9375, 0.375, 0.75, 0.4375, 0.75, 0.4375, 0.8125, 0.375, 0.8125, 0.4375, 0.75, 0.5, 0.75, 0.5, 0.8125, 0.4375, 0.8125, 0.5, 0.75, 0.5625, 0.75, 0.5625, 0.8125, 0.5, 0.8125, 0.5625, 0.75, 0.625, 0.75, 0.625, 0.8125, 0.5625, 0.8125, 0.5625, 0.8125, 0.625, 0.8125, 0.625, 0.875, 0.5625, 0.875, 0.5625, 0.875, 0.625, 0.875, 0.625, 0.9375, 0.5625, 0.9375, 0.5625, 0.9375, 0.625, 0.9375, 0.625, 1.0, 0.5625, 1.0, 0.5, 0.9375, 0.5625, 0.9375, 0.5625, 1.0, 0.5, 1.0, 0.4375, 0.9375, 0.5, 0.9375, 0.5, 1.0, 0.4375, 1.0, 0.375, 0.9375, 0.4375, 0.9375, 0.4375, 1.0, 0.375, 1.0, 0.375, 0.875, 0.4375, 0.875, 0.4375, 0.9375, 0.375, 0.9375, 0.375, 0.8125, 0.4375, 0.8125, 0.4375, 0.875, 0.375, 0.875, 0.1875, 0.5625, 0.25, 0.5625, 0.25, 0.625, 0.1875, 0.625, 0.25, 0.5625, 0.3125, 0.5625, 0.3125, 0.625, 0.25, 0.625, 0.1875, 0.625, 0.25, 0.625, 0.25, 0.6875, 0.1875, 0.6875, 0.25, 0.625, 0.3125, 0.625, 0.3125, 0.6875, 0.25, 0.6875, 0.125, 0.5, 0.1875, 0.5, 0.1875, 0.5625, 0.125, 0.5625, 0.1875, 0.5, 0.25, 0.5, 0.25, 0.5625, 0.1875, 0.5625, 0.25, 0.5, 0.3125, 0.5, 0.3125, 0.5625, 0.25, 0.5625, 0.3125, 0.5, 0.375, 0.5, 0.375, 0.5625, 0.3125, 0.5625, 0.3125, 0.5625, 0.375, 0.5625, 0.375, 0.625, 0.3125, 0.625, 0.3125, 0.625, 0.375, 0.625, 0.375, 0.6875, 0.3125, 0.6875, 0.3125, 0.6875, 0.375, 0.6875, 0.375, 0.75, 0.3125, 0.75, 0.25, 0.6875, 0.3125, 0.6875, 0.3125, 0.75, 0.25, 0.75, 0.1875, 0.6875, 0.25, 0.6875, 0.25, 0.75, 0.1875, 0.75, 0.125, 0.6875, 0.1875, 0.6875, 0.1875, 0.75, 0.125, 0.75, 0.125, 0.625, 0.1875, 0.625, 0.1875, 0.6875, 0.125, 0.6875, 0.125, 0.5625, 0.1875, 0.5625, 0.1875, 0.625, 0.125, 0.625, 0.6875, 0.5625, 0.75, 0.5625, 0.75, 0.625, 0.6875, 0.625, 0.75, 0.5625, 0.8125, 0.5625, 0.8125, 0.625, 0.75, 0.625, 0.6875, 0.625, 0.75, 0.625, 0.75, 0.6875, 0.6875, 0.6875, 0.75, 0.625, 0.8125, 0.625, 0.8125, 0.6875, 0.75, 0.6875, 0.625, 0.5, 0.6875, 0.5, 0.6875, 0.5625, 0.625, 0.5625, 0.6875, 0.5, 0.75, 0.5, 0.75, 0.5625, 0.6875, 0.5625, 0.75, 0.5, 0.8125, 0.5, 0.8125, 0.5625, 0.75, 0.5625, 0.8125, 0.5, 0.875, 0.5, 0.875, 0.5625, 0.8125, 0.5625, 0.8125, 0.5625, 0.875, 0.5625, 0.875, 0.625, 0.8125, 0.625, 0.8125, 0.625, 0.875, 0.625, 0.875, 0.6875, 0.8125, 0.6875, 0.8125, 0.6875, 0.875, 0.6875, 0.875, 0.75, 0.8125, 0.75, 0.75, 0.6875, 0.8125, 0.6875, 0.8125, 0.75, 0.75, 0.75, 0.6875, 0.6875, 0.75, 0.6875, 0.75, 0.75, 0.6875, 0.75, 0.625, 0.6875, 0.6875, 0.6875, 0.6875, 0.75, 0.625, 0.75, 0.625, 0.625, 0.6875, 0.625, 0.6875, 0.6875, 0.625, 0.6875, 0.625, 0.5625, 0.6875, 0.5625, 0.6875, 0.625, 0.625, 0.625, 0.4375, 0.0625, 0.5, 0.0625, 0.5, 0.125, 0.4375, 0.125, 0.5, 0.0625, 0.5625, 0.0625, 0.5625, 0.125, 0.5, 0.125, 0.4375, 0.125, 0.5, 0.125, 0.5, 0.1875, 0.4375, 0.1875, 0.5, 0.125, 0.5625, 0.125, 0.5625, 0.1875, 0.5, 0.1875, 0.375, 0.0, 0.4375, 0.0, 0.4375, 0.0625, 0.375, 0.0625, 0.4375, 0.0, 0.5, 0.0, 0.5, 0.0625, 0.4375, 0.0625, 0.5, 0.0, 0.5625, 0.0, 0.5625, 0.0625, 0.5, 0.0625, 0.5625, 0.0, 0.625, 0.0, 0.625, 0.0625, 0.5625, 0.0625, 0.5625, 0.0625, 0.625, 0.0625, 0.625, 0.125, 0.5625, 0.125, 0.5625, 0.125, 0.625, 0.125, 0.625, 0.1875, 0.5625, 0.1875, 0.5625, 0.1875, 0.625, 0.1875, 0.625, 0.25, 0.5625, 0.25, 0.5, 0.1875, 0.5625, 0.1875, 0.5625, 0.25, 0.5, 0.25, 0.4375, 0.1875, 0.5, 0.1875, 0.5, 0.25, 0.4375, 0.25, 0.375, 0.1875, 0.4375, 0.1875, 0.4375, 0.25, 0.375, 0.25, 0.375, 0.125, 0.4375, 0.125, 0.4375, 0.1875, 0.375, 0.1875, 0.375, 0.0625, 0.4375, 0.0625, 0.4375, 0.125, 0.375, 0.125, 0.4375, 0.3125, 0.5, 0.3125, 0.5, 0.375, 0.4375, 0.375, 0.5, 0.3125, 0.5625, 0.3125, 0.5625, 0.375, 0.5, 0.375, 0.4375, 0.375, 0.5, 0.375, 0.5, 0.4375, 0.4375, 0.4375, 0.5, 0.375, 0.5625, 0.375, 0.5625, 0.4375, 0.5, 0.4375, 0.375, 0.25, 0.4375, 0.25, 0.4375, 0.3125, 0.375, 0.3125, 0.4375, 0.25, 0.5, 0.25, 0.5, 0.3125, 0.4375, 0.3125, 0.5, 0.25, 0.5625, 0.25, 0.5625, 0.3125, 0.5, 0.3125, 0.5625, 0.25, 0.625, 0.25, 0.625, 0.3125, 0.5625, 0.3125, 0.5625, 0.3125, 0.625, 0.3125, 0.625, 0.375, 0.5625, 0.375, 0.5625, 0.375, 0.625, 0.375, 0.625, 0.4375, 0.5625, 0.4375, 0.5625, 0.4375, 0.625, 0.4375, 0.625, 0.5, 0.5625, 0.5, 0.5, 0.4375, 0.5625, 0.4375, 0.5625, 0.5, 0.5, 0.5, 0.4375, 0.4375, 0.5, 0.4375, 0.5, 0.5, 0.4375, 0.5, 0.375, 0.4375, 0.4375, 0.4375, 0.4375, 0.5, 0.375, 0.5, 0.375, 0.375, 0.4375, 0.375, 0.4375, 0.4375, 0.375, 0.4375, 0.375, 0.3125, 0.4375, 0.3125, 0.4375, 0.375, 0.375, 0.375, 0.4375, 0.5625, 0.5, 0.5625, 0.5, 0.625, 0.4375, 0.625, 0.5, 0.5625, 0.5625, 0.5625, 0.5625, 0.625, 0.5, 0.625, 0.4375, 0.625, 0.5, 0.625, 0.5, 0.6875, 0.4375, 0.6875, 0.5, 0.625, 0.5625, 0.625, 0.5625, 0.6875, 0.5, 0.6875, 0.375, 0.5, 0.4375, 0.5, 0.4375, 0.5625, 0.375, 0.5625, 0.4375, 0.5, 0.5, 0.5, 0.5, 0.5625, 0.4375, 0.5625, 0.5, 0.5, 0.5625, 0.5, 0.5625, 0.5625, 0.5, 0.5625, 0.5625, 0.5, 0.625, 0.5, 0.625, 0.5625, 0.5625, 0.5625, 0.5625, 0.5625, 0.625, 0.5625, 0.625, 0.625, 0.5625, 0.625, 0.5625, 0.625, 0.625, 0.625, 0.625, 0.6875, 0.5625, 0.6875, 0.5625, 0.6875, 0.625, 0.6875, 0.625, 0.75, 0.5625, 0.75, 0.5, 0.6875, 0.5625, 0.6875, 0.5625, 0.75, 0.5, 0.75, 0.4375, 0.6875, 0.5, 0.6875, 0.5, 0.75, 0.4375, 0.75, 0.375, 0.6875, 0.4375, 0.6875, 0.4375, 0.75, 0.375, 0.75, 0.375, 0.625, 0.4375, 0.625, 0.4375, 0.6875, 0.375, 0.6875, 0.375, 0.5625, 0.4375, 0.5625, 0.4375, 0.625, 0.375, 0.625, 0.4375, 0.8125, 0.5, 0.8125, 0.5, 0.875, 0.4375, 0.875, 0.5, 0.8125, 0.5625, 0.8125, 0.5625, 0.875, 0.5, 0.875, 0.4375, 0.875, 0.5, 0.875, 0.5, 0.9375, 0.4375, 0.9375, 0.5, 0.875, 0.5625, 0.875, 0.5625, 0.9375, 0.5, 0.9375, 0.375, 0.75, 0.4375, 0.75, 0.4375, 0.8125, 0.375, 0.8125, 0.4375, 0.75, 0.5, 0.75, 0.5, 0.8125, 0.4375, 0.8125, 0.5, 0.75, 0.5625, 0.75, 0.5625, 0.8125, 0.5, 0.8125, 0.5625, 0.75, 0.625, 0.75, 0.625, 0.8125, 0.5625, 0.8125, 0.5625, 0.8125, 0.625, 0.8125, 0.625, 0.875, 0.5625, 0.875, 0.5625, 0.875, 0.625, 0.875, 0.625, 0.9375, 0.5625, 0.9375, 0.5625, 0.9375, 0.625, 0.9375, 0.625, 1.0, 0.5625, 1.0, 0.5, 0.9375, 0.5625, 0.9375, 0.5625, 1.0, 0.5, 1.0, 0.4375, 0.9375, 0.5, 0.9375, 0.5, 1.0, 0.4375, 1.0, 0.375, 0.9375, 0.4375, 0.9375, 0.4375, 1.0, 0.375, 1.0, 0.375, 0.875, 0.4375, 0.875, 0.4375, 0.9375, 0.375, 0.9375, 0.375, 0.8125, 0.4375, 0.8125, 0.4375, 0.875, 0.375, 0.875, 0.1875, 0.5625, 0.25, 0.5625, 0.25, 0.625, 0.1875, 0.625, 0.25, 0.5625, 0.3125, 0.5625, 0.3125, 0.625, 0.25, 0.625, 0.1875, 0.625, 0.25, 0.625, 0.25, 0.6875, 0.1875, 0.6875, 0.25, 0.625, 0.3125, 0.625, 0.3125, 0.6875, 0.25, 0.6875, 0.125, 0.5, 0.1875, 0.5, 0.1875, 0.5625, 0.125, 0.5625, 0.1875, 0.5, 0.25, 0.5, 0.25, 0.5625, 0.1875, 0.5625, 0.25, 0.5, 0.3125, 0.5, 0.3125, 0.5625, 0.25, 0.5625, 0.3125, 0.5, 0.375, 0.5, 0.375, 0.5625, 0.3125, 0.5625, 0.3125, 0.5625, 0.375, 0.5625, 0.375, 0.625, 0.3125, 0.625, 0.3125, 0.625, 0.375, 0.625, 0.375, 0.6875, 0.3125, 0.6875, 0.3125, 0.6875, 0.375, 0.6875, 0.375, 0.75, 0.3125, 0.75, 0.25, 0.6875, 0.3125, 0.6875, 0.3125, 0.75, 0.25, 0.75, 0.1875, 0.6875, 0.25, 0.6875, 0.25, 0.75, 0.1875, 0.75, 0.125, 0.6875, 0.1875, 0.6875, 0.1875, 0.75, 0.125, 0.75, 0.125, 0.625, 0.1875, 0.625, 0.1875, 0.6875, 0.125, 0.6875, 0.125, 0.5625, 0.1875, 0.5625, 0.1875, 0.625, 0.125, 0.625, 0.6875, 0.5625, 0.75, 0.5625, 0.75, 0.625, 0.6875, 0.625, 0.75, 0.5625, 0.8125, 0.5625, 0.8125, 0.625, 0.75, 0.625, 0.6875, 0.625, 0.75, 0.625, 0.75, 0.6875, 0.6875, 0.6875, 0.75, 0.625, 0.8125, 0.625, 0.8125, 0.6875, 0.75, 0.6875, 0.625, 0.5, 0.6875, 0.5, 0.6875, 0.5625, 0.625, 0.5625, 0.6875, 0.5, 0.75, 0.5, 0.75, 0.5625, 0.6875, 0.5625, 0.75, 0.5, 0.8125, 0.5, 0.8125, 0.5625, 0.75, 0.5625, 0.8125, 0.5, 0.875, 0.5, 0.875, 0.5625, 0.8125, 0.5625, 0.8125, 0.5625, 0.875, 0.5625, 0.875, 0.625, 0.8125, 0.625, 0.8125, 0.625, 0.875, 0.625, 0.875, 0.6875, 0.8125, 0.6875, 0.8125, 0.6875, 0.875, 0.6875, 0.875, 0.75, 0.8125, 0.75, 0.75, 0.6875, 0.8125, 0.6875, 0.8125, 0.75, 0.75, 0.75, 0.6875, 0.6875, 0.75, 0.6875, 0.75, 0.75, 0.6875, 0.75, 0.625, 0.6875, 0.6875, 0.6875, 0.6875, 0.75, 0.625, 0.75, 0.625, 0.625, 0.6875, 0.625, 0.6875, 0.6875, 0.625, 0.6875, 0.625, 0.5625, 0.6875, 0.5625, 0.6875, 0.625, 0.625, 0.625])
me_cube_004.materials.append(mat_dirt)
me_cube_004.update()

# ---- objects
ob_circle_003 = bpy.data.objects.new('Circle.003', me_circle_003)
ob_cube_004 = bpy.data.objects.new('Cube.004', me_cube_004)

# ---- transforms, parenting, visibility, modifiers, constraints
ob_circle_003.location = (0.0, 0.0, 0.0)
ob_cube_004.location = (0.2015, -0.08795, 0.01143)
ob_cube_004.rotation_euler = (0.0, -0.0, -2.417)
ob_cube_004.scale = (0.4738, 0.4738, 0.4738)

# ---- collection membership
col_collection.objects.link(ob_circle_003)
col_collection.objects.link(ob_cube_004)

# ---- scene / render settings (as saved in the file)
scene.frame_start = 1; scene.frame_end = 250; scene.frame_set(1)
scene.render.engine = 'BLENDER_EEVEE_NEXT'
bpy.context.view_layer.update()

# ---- added for rendering (the .blend has no active camera and no usable light): camera, sun
cam_auto = bpy.data.cameras.new('AutoCamera')
cam_auto.lens = 50.0
cam_auto.sensor_width = 36.0
cam_auto.clip_end = 1000.0
ob_auto_camera = bpy.data.objects.new('AutoCamera', cam_auto)
scene.collection.objects.link(ob_auto_camera)
ob_auto_camera.location = (0.936739, -1.12409, 0.782018)
ob_auto_camera.rotation_euler = (1.09748, -7.21219e-08, 0.694738)
scene.camera = ob_auto_camera
light_auto_sun = bpy.data.lights.new('AutoSun', 'SUN')
light_auto_sun.energy = 3.0
light_auto_sun.angle = 0.0523599
ob_auto_sun = bpy.data.objects.new('AutoSun', light_auto_sun)
scene.collection.objects.link(ob_auto_sun)
ob_auto_sun.rotation_euler = (0.872665, 0.174533, 0.523599)
bpy.context.view_layer.update()
